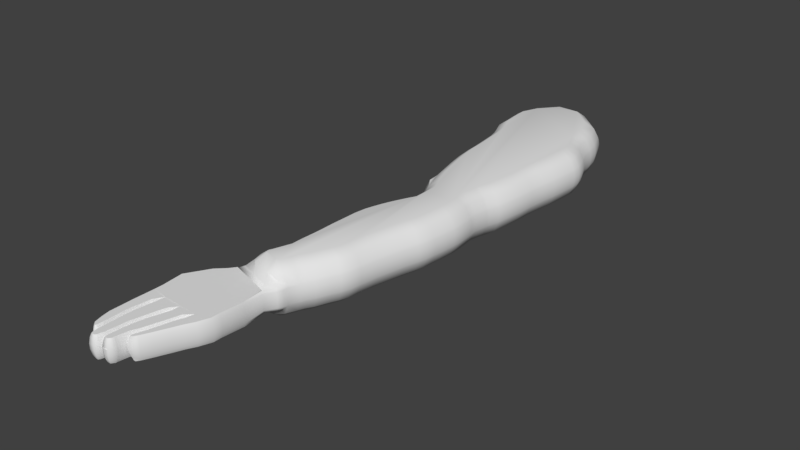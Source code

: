 # Source: PlayerArmRight.blend  (saved by Blender 2.78.0; exported with 4.5.12 LTS)
import bpy
from mathutils import Matrix  # noqa: F401  (used for matrix-valued properties, if any)

bpy.ops.wm.read_factory_settings(use_empty=True)
scene = bpy.context.scene
scene.name = 'Scene'

# ---- collections
col_collection_1 = bpy.data.collections.new('Collection 1'); scene.collection.children.link(col_collection_1)

# ---- world
world_world = bpy.data.worlds.new('World'); scene.world = world_world
world_world.color = (0.05088, 0.05088, 0.05088)
world_world.use_sun_shadow = False
world_world.sun_shadow_jitter_overblur = 0.0
world_world.cycles.sampling_method = 'MANUAL'

# ---- meshes
me_cube_003 = bpy.data.meshes.new('Cube.003')
me_cube_003.from_pydata([(-0.7359, -0.4354, -2.625), (-0.7359, -0.4354, 2.625), (-0.3814, -0.01, -2.625), (-0.3814, -0.01, 2.625), (0.5948, -0.4582, -2.625), (0.5948, -0.4582, 2.625), (0.1092, -0.01, -2.625), (0.1092, -0.01, 2.625), (-0.885, -0.8177, -2.625), (-0.885, -0.8177, 2.625), (0.7471, -0.8487, 2.625), (0.7471, -0.8487, -2.625), (-1.245, -0.75, -0.25), (-1.245, -0.75, 0.25), (1.095, -0.75, 0.25), (1.095, -0.75, -0.25), (-0.885, -0.9987, -2.625), (-0.885, -0.9987, 2.625), (0.7894, -1.08, 2.625), (0.7894, -1.08, -2.625), (-0.8464, -1.281, -2.625), (-0.8464, -1.281, 2.625), (0.8338, -1.405, 2.625), (0.8338, -1.405, -2.625), (-0.8464, -1.47, -2.625), (-0.8464, -1.47, 2.625), (0.9592, -1.688, 2.625), (0.9592, -1.688, -2.625), (-0.7514, -1.688, -2.625), (-0.7514, -1.688, 2.625), (1.062, -1.936, 2.625), (1.062, -1.936, -2.625), (-0.6656, -1.916, -2.625), (-0.6656, -1.916, 2.625), (1.095, -2.068, 2.625), (1.095, -2.068, -2.625), (-0.6048, -2.159, -2.625), (-0.6048, -2.159, 2.625), (1.095, -2.208, 2.625), (1.095, -2.208, -2.625), (-0.5211, -2.892, -2.625), (-0.5211, -2.892, 2.625), (1.037, -2.88, 2.625), (1.037, -2.88, -2.625), (-0.5012, -3.21, -2.625), (-0.5012, -3.21, 2.625), (0.9877, -3.197, 2.625), (0.9877, -3.197, -2.625), (-0.4542, -3.585, -2.625), (-0.4542, -3.585, 2.625), (0.9457, -3.618, 2.625), (0.9457, -3.618, -2.625), (-0.3882, -3.915, -2.625), (-0.3882, -3.915, 2.625), (0.9309, -3.962, 2.625), (0.9309, -3.962, -2.625), (-0.221, -4.604, -2.625), (-0.221, -4.604, 2.625), (0.847, -4.615, 2.625), (0.847, -4.615, -2.625), (-0.4003, -4.935, -1.875), (-0.4003, -4.935, 1.875), (0.7599, -4.887, 2.625), (0.7599, -4.887, -2.625), (-0.4003, -4.971, -1.875), (-0.4003, -4.971, 1.875), (0.7599, -4.983, 2.625), (0.7599, -4.983, -2.625), (-0.01214, -5.165, -2.625), (-0.01214, -5.165, 2.625), (0.7057, -5.309, 2.625), (0.7057, -5.309, -2.625), (0.1054, -5.441, -2.625), (0.1054, -5.441, 2.625), (0.7403, -5.553, 2.625), (0.7403, -5.553, -2.625), (0.1054, -5.715, -2.625), (0.1054, -5.715, 2.625), (0.7542, -5.739, 2.625), (0.7542, -5.739, -2.625), (0.1054, -6.04, -2.625), (0.1054, -6.04, 2.625), (0.7675, -5.952, 2.625), (0.7675, -5.952, -2.625), (0.001762, -6.247, -2.625), (0.001762, -6.247, 2.625), (0.7587, -6.065, 2.625), (0.7587, -6.065, -2.625), (-0.1207, -6.529, -2.625), (-0.1207, -6.529, 2.625), (0.7344, -6.357, 2.625), (0.7344, -6.357, -2.625), (-0.2036, -6.75, -2.625), (-0.2036, -6.75, 2.625), (0.7049, -6.593, 2.625), (0.7049, -6.593, -2.625), (-0.2685, -6.964, -2.625), (-0.2685, -6.964, 2.625), (0.6828, -6.796, 2.625), (0.6828, -6.796, -2.625), (-0.3108, -7.116, -2.625), (-0.3108, -7.116, 2.625), (0.6405, -6.95, 2.625), (0.6405, -6.95, -2.625), (-0.345, -7.374, -2.625), (-0.345, -7.374, 2.625), (0.5576, -7.261, 2.625), (0.5576, -7.261, -2.625), (-0.3643, -8.0, -2.625), (-0.3643, -8.0, 2.625), (0.4162, -7.932, 2.625), (0.4162, -7.932, -2.625), (-0.3643, -8.401, -2.625), (-0.3643, -8.401, 2.625), (0.3577, -8.346, 2.625), (0.3577, -8.346, -2.625), (-0.3747, -8.651, -2.625), (-0.3747, -8.651, 2.625), (0.3319, -8.549, 2.625), (0.3319, -8.549, -2.625), (-0.3843, -8.837, -2.625), (-0.3843, -8.837, 2.625), (0.2811, -8.69, 2.625), (0.2811, -8.69, -2.625), (-0.3843, -9.056, -2.625), (-0.3843, -9.056, 2.625), (0.2037, -8.854, 2.625), (0.2037, -8.854, -2.625), (-0.5077, -9.427, -2.625), (-0.5077, -9.427, 2.625), (0.09047, -9.137, 2.625), (0.09047, -9.137, -2.625), (-0.5414, -9.504, -2.625), (-0.5414, -9.504, 2.625), (0.0004689, -9.287, 2.625), (0.000469, -9.287, -2.625), (-0.7983, -9.607, -1.25), (-0.7983, -9.607, 1.25), (-0.05812, -9.434, 2.625), (-0.05812, -9.434, -2.625), (-0.8583, -9.807, -1.25), (-0.8583, -9.807, 1.25), (-0.1384, -9.617, 2.625), (-0.1384, -9.617, -2.625), (-0.8613, -9.822, -1.25), (-0.8613, -9.822, 1.25), (0.04654, -9.847, 1.25), (0.04654, -9.847, -1.25), (-1.076, -10.04, -1.1), (-1.076, -10.04, 1.1), (0.01067, -9.94, 1.25), (0.01067, -9.94, -1.25), (-1.274, -10.23, -1.1), (-1.274, -10.23, 1.1), (-0.07315, -10.07, 1.25), (-0.07315, -10.07, -1.25), (-1.563, -10.72, -1.1), (-1.563, -10.72, 1.1), (0.02153, -10.7, 1.1), (0.02153, -10.7, -1.1), (-1.516, -11.2, -1.1), (-1.516, -11.2, 1.1), (-0.02164, -11.2, 1.1), (-0.02164, -11.2, -1.1), (-1.516, -11.38, -1.1), (-1.516, -11.38, 1.1), (-0.02164, -11.38, 1.1), (-0.02164, -11.38, -1.1), (-1.192, -11.41, -0.9752), (-1.204, -11.47, 0.9752), (-0.7382, -11.47, 0.9752), (-0.7544, -11.46, -0.9752), (-0.3566, -11.46, -0.9752), (-0.4485, -11.53, 0.9751), (-0.1176, -11.64, 1.1), (-0.1176, -11.64, -1.1), (-0.3603, -11.67, -1.1), (-0.3592, -11.67, 1.1), (-0.2168, -11.83, 1.1), (-0.2168, -11.83, -1.1), (-0.4305, -11.87, -1.1), (-0.4305, -11.87, 1.1), (-0.3074, -12.04, 1.1), (-0.3074, -12.04, -1.1), (-0.4801, -12.07, -1.1), (-0.4801, -12.07, 1.1), (-0.437, -12.33, 1.1), (-0.437, -12.33, -1.1), (-0.5607, -12.37, -1.1), (-0.5607, -12.37, 1.1), (-0.5345, -12.53, 1.1), (-0.5345, -12.53, -1.1), (-0.6299, -12.57, -1.1), (-0.6299, -12.57, 1.1), (-0.5822, -12.6, 1.1), (-0.5822, -12.6, -1.1), (-0.6345, -12.6, -1.1), (-0.6345, -12.6, 1.1), (-0.4814, -11.64, 1.1), (-0.7207, -11.66, 1.1), (-0.7206, -11.66, -1.1), (-0.481, -11.64, -1.1), (-0.5317, -11.84, 1.1), (-0.7773, -11.87, 1.1), (-0.7773, -11.87, -1.1), (-0.5317, -11.84, -1.1), (-0.6065, -12.09, 1.1), (-0.8516, -12.12, 1.1), (-0.8516, -12.12, -1.1), (-0.6065, -12.09, -1.1), (-0.6759, -12.34, 1.1), (-0.8958, -12.36, 1.1), (-0.8958, -12.36, -1.1), (-0.6759, -12.34, -1.1), (-0.757, -12.54, 1.1), (-0.9155, -12.56, 1.1), (-0.9155, -12.56, -1.1), (-0.757, -12.54, -1.1), (-0.7985, -12.8, 1.1), (-0.9305, -12.81, 1.1), (-0.9305, -12.81, -1.1), (-0.7985, -12.8, -1.1), (-0.7985, -12.84, 1.1), (-0.9305, -12.85, 1.1), (-0.9305, -12.85, -1.1), (-0.7985, -12.84, -1.1), (-0.8494, -12.91, 1.1), (-0.9139, -12.91, 1.1), (-0.9164, -12.9, -1.1), (-0.8445, -12.9, -1.1), (-0.8599, -12.91, 1.1), (-0.9141, -12.91, 1.1), (-0.9211, -12.96, -0.25), (-0.8526, -12.96, -0.25), (-0.8435, -11.64, 1.1), (-1.169, -11.66, 1.1), (-1.17, -11.66, -1.1), (-0.8436, -11.64, -1.1), (-0.9039, -11.84, 1.1), (-1.199, -11.86, 1.1), (-1.199, -11.86, -1.1), (-0.9039, -11.84, -1.1), (-0.9542, -12.09, 1.1), (-1.224, -12.11, 1.1), (-1.224, -12.11, -1.1), (-0.9542, -12.09, -1.1), (-1.015, -12.35, 1.1), (-1.224, -12.35, 1.1), (-1.224, -12.35, -1.1), (-1.015, -12.35, -1.1), (-1.03, -12.55, 1.1), (-1.217, -12.55, 1.1), (-1.217, -12.55, -1.1), (-1.03, -12.55, -1.1), (-1.05, -12.8, 1.1), (-1.217, -12.8, 1.1), (-1.217, -12.8, -1.1), (-1.05, -12.8, -1.1), (-1.078, -12.93, 1.1), (-1.199, -12.94, 1.1), (-1.199, -12.94, -1.1), (-1.078, -12.93, -1.1), (-1.106, -12.97, 1.1), (-1.184, -12.97, 1.1), (-1.184, -12.97, -1.1), (-1.106, -12.97, -1.1), (-1.521, -11.66, -1.1), (-1.521, -11.66, 1.1), (-1.283, -11.64, 1.1), (-1.283, -11.64, -1.1), (-1.526, -11.85, -1.1), (-1.526, -11.85, 1.1), (-1.303, -11.85, 1.1), (-1.303, -11.85, -1.1), (-1.521, -12.1, -1.1), (-1.521, -12.1, 1.1), (-1.334, -12.1, 1.1), (-1.334, -12.1, -1.1), (-1.521, -12.35, -1.1), (-1.521, -12.35, 1.1), (-1.334, -12.35, 1.1), (-1.334, -12.35, -1.1), (-1.482, -12.54, -1.1), (-1.482, -12.54, 1.1), (-1.329, -12.55, 1.1), (-1.329, -12.55, -1.1), (-1.428, -12.72, -1.1), (-1.428, -12.72, 1.1), (-1.329, -12.75, 1.1), (-1.329, -12.75, -1.1), (-1.354, -12.78, -1.1), (-1.354, -12.78, 1.1), (-1.34, -12.78, 1.1), (-1.34, -12.78, -1.1), (-0.55, 0.35, -0.25), (-1.05, -0.25, -0.25), (-1.05, -0.25, 0.25), (-0.55, 0.35, 0.25), (0.25, 0.35, -0.25), (0.25, 0.35, 0.25), (0.9, -0.25, -0.25), (0.9, -0.25, 0.25), (-1.245, -0.75, 0.25), (1.095, -0.75, 0.25), (1.095, -0.75, -0.25), (-1.245, -0.75, -0.25), (-1.245, -1.023, 0.25), (1.145, -1.023, 0.25), (1.145, -1.023, -0.25), (-1.245, -1.023, -0.25), (1.184, -1.305, -0.25), (-1.206, -1.305, -0.25), (-1.206, -1.305, 0.25), (1.184, -1.305, 0.25), (-1.206, -1.546, 0.25), (1.29, -1.546, 0.25), (1.29, -1.546, -0.25), (-1.206, -1.546, -0.25), (1.405, -1.823, -0.25), (-1.085, -1.823, -0.25), (-1.085, -1.823, 0.25), (1.405, -1.823, 0.25), (-1.01, -2.023, -0.25), (-1.01, -2.023, 0.25), (1.455, -2.023, 0.25), (1.455, -2.023, -0.25), (-0.9598, -2.223, 0.25), (1.455, -2.223, 0.25), (1.455, -2.223, -0.25), (-0.9598, -2.223, -0.25), (1.395, -2.923, -0.25), (-0.8798, -2.923, -0.25), (-0.8798, -2.923, 0.25), (1.395, -2.923, 0.25), (-0.8598, -3.243, 0.25), (1.345, -3.243, 0.25), (1.345, -3.243, -0.25), (-0.8598, -3.243, -0.25), (1.305, -3.643, 0.25), (1.305, -3.643, -0.25), (-0.8098, -3.643, -0.25), (-0.8098, -3.643, 0.25), (1.29, -3.993, -0.25), (-0.7398, -3.993, -0.25), (-0.7398, -3.993, 0.25), (1.29, -3.993, 0.25), (-0.5698, -4.693, 0.25), (1.2, -4.693, 0.25), (1.2, -4.693, -0.25), (-0.5698, -4.693, -0.25), (1.12, -4.943, -0.25), (-0.5403, -4.943, -0.25), (-0.5403, -4.943, 0.25), (1.12, -4.943, 0.25), (1.12, -5.013, -0.25), (-0.5403, -5.013, -0.25), (-0.5403, -5.013, 0.25), (1.12, -5.013, 0.25), (-0.3403, -5.313, 0.25), (1.07, -5.313, 0.25), (1.07, -5.313, -0.25), (-0.3403, -5.313, -0.25), (1.098, -5.515, -0.25), (-0.2546, -5.515, -0.25), (-0.2546, -5.515, 0.25), (1.098, -5.515, 0.25), (-0.2546, -5.715, -0.25), (-0.2546, -5.715, 0.25), (1.113, -5.715, 0.25), (1.113, -5.715, -0.25), (-0.2546, -5.955, 0.25), (1.128, -5.955, 0.25), (1.128, -5.955, -0.25), (-0.2546, -5.955, -0.25), (1.118, -6.094, -0.25), (-0.3246, -6.094, -0.25), (-0.3246, -6.094, 0.25), (1.118, -6.094, 0.25), (-0.4546, -6.394, 0.25), (1.093, -6.394, 0.25), (1.093, -6.394, -0.25), (-0.4546, -6.394, -0.25), (1.063, -6.634, 0.25), (1.063, -6.634, -0.25), (-0.5447, -6.634, -0.25), (-0.5447, -6.634, 0.25), (1.038, -6.864, -0.25), (-0.6143, -6.864, -0.25), (-0.6143, -6.864, 0.25), (1.038, -6.864, 0.25), (-0.6643, -7.044, 0.25), (0.9879, -7.044, 0.25), (0.9879, -7.044, -0.25), (-0.6643, -7.044, -0.25), (0.9079, -7.344, -0.25), (-0.7043, -7.344, -0.25), (-0.7043, -7.344, 0.25), (0.9079, -7.344, 0.25), (0.7709, -7.994, -0.25), (-0.7243, -7.994, -0.25), (-0.7243, -7.994, 0.25), (0.7709, -7.994, 0.25), (-0.7243, -8.394, 0.25), (0.7145, -8.394, 0.25), (0.7145, -8.394, -0.25), (-0.7243, -8.394, -0.25), (0.684, -8.634, -0.25), (-0.7343, -8.634, -0.25), (-0.7343, -8.634, 0.25), (0.684, -8.634, 0.25), (-0.7443, -8.828, -0.25), (-0.7443, -8.828, 0.25), (0.614, -8.828, 0.25), (0.614, -8.828, -0.25), (-0.7443, -8.998, 0.25), (0.534, -8.998, 0.25), (0.534, -8.998, -0.25), (-0.7443, -8.998, -0.25), (0.414, -9.298, -0.25), (-0.8443, -9.298, -0.25), (-0.8443, -9.298, 0.25), (0.414, -9.298, 0.25), (-0.9093, -9.448, 0.25), (0.324, -9.448, 0.25), (0.324, -9.448, -0.25), (-0.9093, -9.448, -0.25), (0.274, -9.573, 0.25), (0.274, -9.573, -0.25), (-0.9343, -9.573, -0.25), (-0.9343, -9.573, 0.25), (0.1865, -9.773, -0.25), (-0.9943, -9.773, -0.25), (-0.9943, -9.773, 0.25), (0.1865, -9.773, 0.25), (-1.014, -9.873, 0.25), (0.1865, -9.873, 0.25), (0.1865, -9.873, -0.25), (-1.014, -9.873, -0.25), (0.1365, -10.0, -0.25), (-1.114, -10.0, -0.25), (-1.114, -10.0, 0.25), (0.1365, -10.0, 0.25), (0.0119, -10.2, -0.25), (-1.314, -10.2, -0.25), (-1.314, -10.2, 0.25), (0.0119, -10.2, 0.25), (-1.614, -10.7, 0.25), (0.0719, -10.7, 0.25), (0.0719, -10.7, -0.25), (-1.614, -10.7, -0.25), (0.02846, -11.2, -0.25), (-1.566, -11.2, -0.25), (-1.566, -11.2, 0.25), (0.02846, -11.2, 0.25), (-1.566, -11.38, -0.25), (-1.566, -11.38, 0.25), (0.02846, -11.38, 0.25), (0.02846, -11.38, -0.25), (-0.3334, -11.63, -0.25), (-0.4084, -11.65, -0.25), (-0.4084, -11.65, 0.25), (-0.3334, -11.63, 0.25), (-0.07154, -11.65, 0.25), (-0.07154, -11.65, -0.25), (-0.4784, -11.85, 0.25), (-0.1715, -11.85, 0.25), (-0.1715, -11.85, -0.25), (-0.4784, -11.85, -0.25), (-0.5284, -12.05, 0.25), (-0.2615, -12.05, 0.25), (-0.2615, -12.05, -0.25), (-0.5284, -12.05, -0.25), (-0.6084, -12.35, -0.25), (-0.6084, -12.35, 0.25), (-0.3915, -12.35, -0.25), (-0.3915, -12.35, 0.25), (-0.6784, -12.55, 0.25), (-0.4915, -12.55, 0.25), (-0.4915, -12.55, -0.25), (-0.6784, -12.55, -0.25), (-0.6934, -12.64, -0.25), (-0.5565, -12.64, -0.25), (-0.5565, -12.64, 0.25), (-0.6934, -12.64, 0.25), (-0.4334, -11.65, 0.25), (-0.4334, -11.65, -0.25), (-0.7702, -11.65, -0.25), (-0.7452, -11.63, -0.25), (-0.7702, -11.65, 0.25), (-0.7452, -11.63, 0.25), (-0.4834, -11.85, -0.25), (-0.8252, -11.85, -0.25), (-0.8252, -11.85, 0.25), (-0.4834, -11.85, 0.25), (-0.5584, -12.1, 0.25), (-0.5584, -12.1, -0.25), (-0.9002, -12.1, -0.25), (-0.9002, -12.1, 0.25), (-0.9452, -12.35, -0.25), (-0.9452, -12.35, 0.25), (-0.6284, -12.35, -0.25), (-0.6284, -12.35, 0.25), (-0.7084, -12.55, -0.25), (-0.9652, -12.55, -0.25), (-0.9652, -12.55, 0.25), (-0.7084, -12.55, 0.25), (-0.7484, -12.8, 0.25), (-0.7484, -12.8, -0.25), (-0.9804, -12.8, -0.25), (-0.9804, -12.8, 0.25), (-0.7484, -12.85, -0.25), (-0.9804, -12.85, -0.25), (-0.9804, -12.85, 0.25), (-0.7484, -12.85, 0.25), (-0.9554, -12.95, -0.25), (-0.8184, -12.95, -0.25), (-0.9554, -12.95, 0.25), (-0.8184, -12.95, 0.25), (-0.8526, -12.96, 0.25), (-0.9211, -12.96, 0.25), (-0.7952, -11.65, -0.25), (-1.219, -11.65, -0.25), (-1.169, -11.63, -0.25), (-1.219, -11.65, 0.25), (-1.169, -11.63, 0.25), (-0.7952, -11.65, 0.25), (-1.249, -11.85, 0.25), (-0.8552, -11.85, 0.25), (-0.8552, -11.85, -0.25), (-1.249, -11.85, -0.25), (-0.9052, -12.1, 0.25), (-0.9052, -12.1, -0.25), (-1.274, -12.1, -0.25), (-1.274, -12.1, 0.25), (-0.9652, -12.35, -0.25), (-1.274, -12.35, -0.25), (-1.274, -12.35, 0.25), (-0.9652, -12.35, 0.25), (-0.9802, -12.55, 0.25), (-0.9802, -12.55, -0.25), (-1.267, -12.55, -0.25), (-1.267, -12.55, 0.25), (-1.267, -12.8, -0.25), (-1.267, -12.8, 0.25), (-1.0, -12.8, -0.25), (-1.0, -12.8, 0.25), (-1.031, -12.95, -0.25), (-1.247, -12.95, -0.25), (-1.247, -12.95, 0.25), (-1.031, -12.95, 0.25), (-1.081, -13.02, 0.25), (-1.217, -13.02, 0.25), (-1.217, -13.02, -0.25), (-1.081, -13.02, -0.25), (-1.571, -11.65, 0.25), (-1.233, -11.65, 0.25), (-1.233, -11.65, -0.25), (-1.571, -11.65, -0.25), (-1.253, -11.85, -0.25), (-1.576, -11.85, -0.25), (-1.576, -11.85, 0.25), (-1.253, -11.85, 0.25), (-1.283, -12.1, 0.25), (-1.283, -12.1, -0.25), (-1.571, -12.1, 0.25), (-1.571, -12.1, -0.25), (-1.283, -12.35, -0.25), (-1.571, -12.35, -0.25), (-1.571, -12.35, 0.25), (-1.283, -12.35, 0.25), (-1.531, -12.55, -0.25), (-1.531, -12.55, 0.25), (-1.278, -12.55, 0.25), (-1.278, -12.55, -0.25), (-1.278, -12.75, 0.25), (-1.278, -12.75, -0.25), (-1.471, -12.75, 0.25), (-1.471, -12.75, -0.25), (-1.303, -12.83, 0.25), (-1.371, -12.83, 0.25), (-1.371, -12.83, -0.25), (-1.303, -12.83, -0.25), (-0.5406, 0.33, -0.75), (-1.033, -0.2603, -0.75), (-1.033, -0.2603, 0.75), (-0.5406, 0.33, 0.75), (0.2422, 0.33, -0.75), (0.2422, 0.33, 0.75), (0.883, -0.2616, -0.75), (0.883, -0.2616, 0.75), (-1.225, -0.7538, 0.75), (1.076, -0.7555, 0.75), (1.076, -0.7555, -0.75), (-1.225, -0.7538, -0.75), (-1.225, -1.022, 0.75), (1.125, -1.026, 0.75), (1.125, -1.026, -0.75), (-1.225, -1.022, -0.75), (1.164, -1.311, -0.75), (-1.186, -1.304, -0.75), (-1.186, -1.304, 0.75), (1.164, -1.311, 0.75), (-1.186, -1.542, 0.75), (1.272, -1.554, 0.75), (1.272, -1.554, -0.75), (-1.186, -1.542, -0.75), (1.386, -1.829, -0.75), (-1.066, -1.816, -0.75), (-1.066, -1.816, 0.75), (1.386, -1.829, 0.75), (-0.9907, -2.017, -0.75), (-0.9907, -2.017, 0.75), (1.435, -2.026, 0.75), (1.435, -2.026, -0.75), (-0.9401, -2.22, 0.75), (1.435, -2.222, 0.75), (1.435, -2.222, -0.75), (-0.9401, -2.22, -0.75), (1.375, -2.921, -0.75), (-0.8599, -2.921, -0.75), (-0.8599, -2.921, 0.75), (1.375, -2.921, 0.75), (-0.8399, -3.241, 0.75), (1.325, -3.241, 0.75), (1.325, -3.241, -0.75), (-0.8399, -3.241, -0.75), (1.285, -3.642, 0.75), (1.285, -3.642, -0.75), (-0.79, -3.64, -0.75), (-0.79, -3.64, 0.75), (1.27, -3.991, -0.75), (-0.7203, -3.989, -0.75), (-0.7203, -3.989, 0.75), (1.27, -3.991, 0.75), (-0.5501, -4.69, 0.75), (1.18, -4.689, 0.75), (1.18, -4.689, -0.75), (-0.5501, -4.69, -0.75), (1.1, -4.94, -0.75), (-0.5203, -4.942, -0.75), (-0.5203, -4.942, 0.75), (1.1, -4.94, 0.75), (1.1, -5.012, -0.75), (-0.5203, -5.007, -0.75), (-0.5203, -5.007, 0.75), (1.1, -5.012, 0.75), (-0.3226, -5.304, 0.75), (1.05, -5.313, 0.75), (1.05, -5.313, -0.75), (-0.3226, -5.304, -0.75), (1.078, -5.517, -0.75), (-0.2346, -5.511, -0.75), (-0.2346, -5.511, 0.75), (1.078, -5.517, 0.75), (-0.2346, -5.715, -0.75), (-0.2346, -5.715, 0.75), (1.093, -5.716, 0.75), (1.093, -5.716, -0.75), (-0.2346, -5.959, 0.75), (1.108, -5.954, 0.75), (1.108, -5.954, -0.75), (-0.2346, -5.959, -0.75), (1.098, -6.093, -0.75), (-0.3065, -6.103, -0.75), (-0.3065, -6.103, 0.75), (1.098, -6.093, 0.75), (-0.436, -6.402, 0.75), (1.073, -6.392, 0.75), (1.073, -6.392, -0.75), (-0.436, -6.402, -0.75), (1.043, -6.632, 0.75), (1.043, -6.632, -0.75), (-0.5258, -6.641, -0.75), (-0.5258, -6.641, 0.75), (1.018, -6.86, -0.75), (-0.5951, -6.87, -0.75), (-0.5951, -6.87, 0.75), (1.018, -6.86, 0.75), (-0.6447, -7.048, 0.75), (0.9686, -7.039, 0.75), (0.9686, -7.039, -0.75), (-0.6447, -7.048, -0.75), (0.8885, -7.34, -0.75), (-0.6843, -7.346, -0.75), (-0.6843, -7.346, 0.75), (0.8885, -7.34, 0.75), (0.7512, -7.991, -0.75), (-0.7043, -7.994, -0.75), (-0.7043, -7.994, 0.75), (0.7512, -7.991, 0.75), (-0.7043, -8.394, 0.75), (0.6947, -8.391, 0.75), (0.6947, -8.391, -0.75), (-0.7043, -8.394, -0.75), (0.6644, -8.629, -0.75), (-0.7143, -8.635, -0.75), (-0.7143, -8.635, 0.75), (0.6644, -8.629, 0.75), (-0.7243, -8.828, -0.75), (-0.7243, -8.828, 0.75), (0.5955, -8.82, 0.75), (0.5955, -8.82, -0.75), (-0.7243, -9.001, 0.75), (0.5157, -8.99, 0.75), (0.5157, -8.99, -0.75), (-0.7243, -9.001, -0.75), (0.396, -9.289, -0.75), (-0.8256, -9.305, -0.75), (-0.8256, -9.305, 0.75), (0.396, -9.289, 0.75), (-0.8901, -9.454, 0.75), (0.306, -9.439, 0.75), (0.306, -9.439, -0.75), (-0.8901, -9.454, -0.75), (0.2556, -9.565, 0.75), (0.2556, -9.565, -0.75), (-0.9149, -9.578, -0.75), (-0.9149, -9.578, 0.75), (0.1665, -9.769, -0.75), (-0.9749, -9.778, -0.75), (-0.9749, -9.778, 0.75), (0.1665, -9.769, 0.75), (-0.9953, -9.881, 0.75), (0.1665, -9.869, 0.75), (0.1665, -9.869, -0.75), (-0.9953, -9.881, -0.75), (0.1186, -9.994, -0.75), (-1.099, -10.02, -0.75), (-1.099, -10.02, 0.75), (0.1186, -9.994, 0.75), (-0.008798, -10.2, -0.75), (-1.298, -10.22, -0.75), (-1.298, -10.22, 0.75), (-0.008798, -10.2, 0.75), (-1.593, -10.71, 0.75), (0.05179, -10.7, 0.75), (0.05179, -10.7, -0.75), (-1.593, -10.71, -0.75), (0.008463, -11.2, -0.75), (-1.546, -11.2, -0.75), (-1.546, -11.2, 0.75), (0.008463, -11.2, 0.75), (-1.546, -11.38, -0.75), (-1.546, -11.38, 0.75), (0.008463, -11.38, 0.75), (0.008463, -11.38, -0.75), (-0.3671, -11.5, -0.875), (-0.3893, -11.66, -0.75), (-0.3893, -11.66, 0.75), (-0.4449, -11.55, 0.875), (-0.08992, -11.65, 0.75), (-0.08992, -11.65, -0.75), (-0.4592, -11.86, 0.75), (-0.1896, -11.85, 0.75), (-0.1896, -11.85, -0.75), (-0.4592, -11.86, -0.75), (-0.509, -12.06, 0.75), (-0.2798, -12.05, 0.75), (-0.2798, -12.05, -0.75), (-0.509, -12.06, -0.75), (-0.5893, -12.36, -0.75), (-0.5893, -12.36, 0.75), (-0.4097, -12.35, -0.75), (-0.4097, -12.35, 0.75), (-0.6589, -12.56, 0.75), (-0.5087, -12.54, 0.75), (-0.5087, -12.54, -0.75), (-0.6589, -12.56, -0.75), (-0.6698, -12.62, -0.75), (-0.5668, -12.62, -0.75), (-0.5668, -12.62, 0.75), (-0.6698, -12.62, 0.75), (-0.4525, -11.65, 0.75), (-0.4525, -11.65, -0.75), (-0.7505, -11.66, -0.75), (-0.759, -11.49, -0.875), (-0.7505, -11.66, 0.75), (-0.7453, -11.5, 0.875), (-0.5027, -11.85, -0.75), (-0.806, -11.86, -0.75), (-0.806, -11.86, 0.75), (-0.5027, -11.85, 0.75), (-0.5776, -12.1, 0.75), (-0.5776, -12.1, -0.75), (-0.8807, -12.11, -0.75), (-0.8807, -12.11, 0.75), (-0.9254, -12.36, -0.75), (-0.9254, -12.36, 0.75), (-0.6474, -12.35, -0.75), (-0.6474, -12.35, 0.75), (-0.7278, -12.55, -0.75), (-0.9453, -12.56, -0.75), (-0.9453, -12.56, 0.75), (-0.7278, -12.55, 0.75), (-0.7684, -12.8, 0.75), (-0.7684, -12.8, -0.75), (-0.9604, -12.8, -0.75), (-0.9604, -12.8, 0.75), (-0.7684, -12.85, -0.75), (-0.9604, -12.85, -0.75), (-0.9604, -12.85, 0.75), (-0.7684, -12.85, 0.75), (-0.9398, -12.93, -0.75), (-0.8288, -12.93, -0.75), (-0.9388, -12.94, 0.75), (-0.8307, -12.94, 0.75), (-0.8555, -12.94, 0.75), (-0.9183, -12.94, 0.75), (-0.8147, -11.65, -0.75), (-1.199, -11.66, -0.75), (-1.198, -11.46, -0.875), (-1.199, -11.66, 0.75), (-1.208, -11.51, 0.875), (-0.8147, -11.65, 0.75), (-1.229, -11.86, 0.75), (-0.8747, -11.85, 0.75), (-0.8747, -11.85, -0.75), (-1.229, -11.86, -0.75), (-0.9248, -12.1, 0.75), (-0.9248, -12.1, -0.75), (-1.254, -12.1, -0.75), (-1.254, -12.1, 0.75), (-0.9851, -12.35, -0.75), (-1.254, -12.35, -0.75), (-1.254, -12.35, 0.75), (-0.9851, -12.35, 0.75), (-1.0, -12.55, 0.75), (-1.0, -12.55, -0.75), (-1.247, -12.55, -0.75), (-1.247, -12.55, 0.75), (-1.247, -12.8, -0.75), (-1.247, -12.8, 0.75), (-1.02, -12.8, -0.75), (-1.02, -12.8, 0.75), (-1.049, -12.95, -0.75), (-1.228, -12.95, -0.75), (-1.228, -12.95, 0.75), (-1.049, -12.95, 0.75), (-1.091, -13.0, 0.75), (-1.204, -13.0, 0.75), (-1.204, -13.0, -0.75), (-1.091, -13.0, -0.75), (-1.551, -11.65, 0.75), (-1.253, -11.65, 0.75), (-1.253, -11.65, -0.75), (-1.551, -11.65, -0.75), (-1.273, -11.85, -0.75), (-1.556, -11.85, -0.75), (-1.556, -11.85, 0.75), (-1.273, -11.85, 0.75), (-1.303, -12.1, 0.75), (-1.303, -12.1, -0.75), (-1.551, -12.1, 0.75), (-1.551, -12.1, -0.75), (-1.303, -12.35, -0.75), (-1.551, -12.35, -0.75), (-1.551, -12.35, 0.75), (-1.303, -12.35, 0.75), (-1.511, -12.55, -0.75), (-1.511, -12.55, 0.75), (-1.298, -12.55, 0.75), (-1.298, -12.55, -0.75), (-1.298, -12.75, 0.75), (-1.298, -12.75, -0.75), (-1.454, -12.74, 0.75), (-1.454, -12.74, -0.75), (-1.318, -12.81, 0.75), (-1.364, -12.81, 0.75), (-1.364, -12.81, -0.75), (-1.318, -12.81, -0.75), (-0.5313, 0.31, -1.0), (-1.015, -0.2706, -1.0), (-1.015, -0.2706, 1.0), (-0.5313, 0.31, 1.0), (0.2344, 0.31, -1.0), (0.2344, 0.31, 1.0), (0.8661, -0.2731, -1.0), (0.8661, -0.2731, 1.0), (-1.205, -0.7575, 1.0), (1.056, -0.761, 1.0), (1.056, -0.761, -1.0), (-1.205, -0.7575, -1.0), (-1.205, -1.02, 1.0), (1.105, -1.03, 1.0), (1.105, -1.03, -1.0), (-1.205, -1.02, -1.0), (1.145, -1.316, -1.0), (-1.166, -1.303, -1.0), (-1.166, -1.303, 1.0), (1.145, -1.316, 1.0), (-1.166, -1.537, 1.0), (1.253, -1.562, 1.0), (1.253, -1.562, -1.0), (-1.166, -1.537, -1.0), (1.367, -1.836, -1.0), (-1.048, -1.808, -1.0), (-1.048, -1.808, 1.0), (1.367, -1.836, 1.0), (-0.9716, -2.011, -1.0), (-0.9716, -2.011, 1.0), (1.415, -2.028, 1.0), (1.415, -2.028, -1.0), (-0.9204, -2.216, 1.0), (1.415, -2.221, 1.0), (1.415, -2.221, -1.0), (-0.9204, -2.216, -1.0), (1.355, -2.918, -1.0), (-0.8399, -2.92, -1.0), (-0.8399, -2.92, 1.0), (1.355, -2.918, 1.0), (-0.82, -3.239, 1.0), (1.305, -3.238, 1.0), (1.305, -3.238, -1.0), (-0.82, -3.239, -1.0), (1.265, -3.64, 1.0), (1.265, -3.64, -1.0), (-0.7703, -3.637, -1.0), (-0.7703, -3.637, 1.0), (1.25, -3.99, -1.0), (-0.7007, -3.985, -1.0), (-0.7007, -3.985, 1.0), (1.25, -3.99, 1.0), (-0.5304, -4.686, 1.0), (1.161, -4.684, 1.0), (1.161, -4.684, -1.0), (-0.5304, -4.686, -1.0), (1.08, -4.937, -1.0), (-0.5003, -4.941, -1.0), (-0.5003, -4.941, 1.0), (1.08, -4.937, 1.0), (1.08, -5.01, -1.0), (-0.5003, -5.001, -1.0), (-0.5003, -5.001, 1.0), (1.08, -5.01, 1.0), (-0.3049, -5.294, 1.0), (1.029, -5.313, 1.0), (1.029, -5.313, -1.0), (-0.3049, -5.294, -1.0), (1.059, -5.519, -1.0), (-0.2146, -5.506, -1.0), (-0.2146, -5.506, 1.0), (1.059, -5.519, 1.0), (-0.2146, -5.715, -1.0), (-0.2146, -5.715, 1.0), (1.073, -5.717, 1.0), (1.073, -5.717, -1.0), (-0.2146, -5.964, 1.0), (1.088, -5.954, 1.0), (1.088, -5.954, -1.0), (-0.2146, -5.964, -1.0), (1.078, -6.091, -1.0), (-0.2883, -6.111, -1.0), (-0.2883, -6.111, 1.0), (1.078, -6.091, 1.0), (-0.4175, -6.409, 1.0), (1.053, -6.39, 1.0), (1.053, -6.39, -1.0), (-0.4175, -6.409, -1.0), (1.023, -6.63, 1.0), (1.023, -6.63, -1.0), (-0.5068, -6.647, -1.0), (-0.5068, -6.647, 1.0), (0.9981, -6.857, -1.0), (-0.5759, -6.875, -1.0), (-0.5759, -6.875, 1.0), (0.9981, -6.857, 1.0), (-0.625, -7.052, 1.0), (0.9493, -7.034, 1.0), (0.9493, -7.034, -1.0), (-0.625, -7.052, -1.0), (0.869, -7.335, -1.0), (-0.6644, -7.347, -1.0), (-0.6644, -7.347, 1.0), (0.869, -7.335, 1.0), (0.7315, -7.987, -1.0), (-0.6843, -7.995, -1.0), (-0.6843, -7.995, 1.0), (0.7315, -7.987, 1.0), (-0.6843, -8.395, 1.0), (0.6748, -8.388, 1.0), (0.6748, -8.388, -1.0), (-0.6843, -8.395, -1.0), (0.6449, -8.624, -1.0), (-0.6943, -8.636, -1.0), (-0.6943, -8.636, 1.0), (0.6449, -8.624, 1.0), (-0.7043, -8.829, -1.0), (-0.7043, -8.829, 1.0), (0.577, -8.813, 1.0), (0.577, -8.813, -1.0), (-0.7043, -9.004, 1.0), (0.4973, -8.982, 1.0), (0.4973, -8.982, -1.0), (-0.7043, -9.004, -1.0), (0.3781, -9.28, -1.0), (-0.8069, -9.312, -1.0), (-0.8069, -9.312, 1.0), (0.3781, -9.28, 1.0), (-0.8709, -9.46, 1.0), (0.2881, -9.43, 1.0), (0.2881, -9.43, -1.0), (-0.8709, -9.46, -1.0), (0.2371, -9.557, 1.0), (0.2371, -9.557, -1.0), (-0.8954, -9.583, -1.0), (-0.8954, -9.583, 1.0), (0.1465, -9.764, -1.0), (-0.9554, -9.782, -1.0), (-0.9554, -9.782, 1.0), (0.1465, -9.764, 1.0), (-0.9731, -9.902, 1.1), (0.1465, -9.865, 1.0), (0.1465, -9.865, -1.0), (-0.9731, -9.902, -1.1), (0.1006, -9.985, -1.0), (0.1006, -9.985, 1.0), (-0.03876, -10.2, -1.1), (-0.03876, -10.2, 1.1), (-0.4672, -9.948, -1.25), (-0.201, -9.671, -2.625), (-0.5159, -9.582, -2.625), (-0.1902, -9.669, -2.625), (-0.5198, -9.578, -2.625), (-0.4672, -9.948, 1.25), (-0.201, -9.671, 2.625), (-0.5159, -9.582, 2.625), (-0.5198, -9.578, 2.625), (-0.1902, -9.669, 2.625), (-0.4844, 0.21, -1.875), (-0.9279, -0.3221, -1.875), (-0.9279, -0.3221, 1.875), (-0.4844, 0.21, 1.875), (0.1953, 0.21, -1.875), (0.1953, 0.21, 1.875), (0.7813, -0.331, -1.875), (0.7813, -0.331, 1.875), (-1.105, -0.7763, 1.875), (0.9597, -0.7884, 1.875), (0.9597, -0.7884, -1.875), (-1.105, -0.7763, -1.875), (-1.105, -1.014, 1.875), (1.007, -1.045, 1.875), (1.007, -1.045, -1.875), (-1.105, -1.014, -1.875), (1.048, -1.344, -1.875), (-1.066, -1.296, -1.875), (-1.066, -1.296, 1.875), (1.048, -1.344, 1.875), (-1.066, -1.517, 1.875), (1.161, -1.601, 1.875), (1.161, -1.601, -1.875), (-1.066, -1.517, -1.875), (1.272, -1.867, -1.875), (-0.9553, -1.77, -1.875), (-0.9553, -1.77, 1.875), (1.272, -1.867, 1.875), (-0.8759, -1.981, -1.875), (-0.8759, -1.981, 1.875), (1.315, -2.04, 1.875), (1.315, -2.04, -1.875), (-0.8218, -2.198, 1.875), (1.315, -2.217, 1.875), (1.315, -2.217, -1.875), (-0.8218, -2.198, -1.875), (1.256, -2.906, -1.875), (-0.7403, -2.911, -1.875), (-0.7403, -2.911, 1.875), (1.256, -2.906, 1.875), (-0.7203, -3.23, 1.875), (1.206, -3.225, 1.875), (1.206, -3.225, -1.875), (-0.7203, -3.23, -1.875), (1.165, -3.633, 1.875), (1.165, -3.633, -1.875), (-0.6715, -3.621, -1.875), (-0.6715, -3.621, 1.875), (1.15, -3.981, -1.875), (-0.6031, -3.963, -1.875), (-0.6031, -3.963, 1.875), (1.15, -3.981, 1.875), (-0.4318, -4.668, 1.875), (1.063, -4.663, 1.875), (1.063, -4.663, -1.875), (-0.4318, -4.668, -1.875), (0.9799, -4.921, -1.875), (0.9799, -4.921, 1.875), (0.9799, -5.002, -1.875), (0.9799, -5.002, 1.875), (0.9283, -5.311, 1.875), (0.9283, -5.311, -1.875), (0.9591, -5.53, -1.875), (-0.1146, -5.486, -1.875), (-0.2166, -5.246, -1.875), (-0.1146, -5.486, 1.875), (-0.2166, -5.246, 1.875), (0.9591, -5.53, 1.875), (-0.1146, -5.715, -1.875), (-0.1146, -5.715, 1.875), (0.9737, -5.724, 1.875), (0.9737, -5.724, -1.875), (-0.1146, -5.988, 1.875), (0.988, -5.954, 1.875), (0.988, -5.954, -1.875), (-0.1146, -5.988, -1.875), (0.978, -6.083, -1.875), (-0.1977, -6.154, -1.875), (-0.1977, -6.154, 1.875), (0.978, -6.083, 1.875), (-0.3248, -6.447, 1.875), (0.9532, -6.38, 1.875), (0.9532, -6.38, -1.875), (-0.3248, -6.447, -1.875), (0.9235, -6.618, 1.875), (0.9235, -6.618, -1.875), (-0.4121, -6.679, -1.875), (-0.4121, -6.679, 1.875), (0.8996, -6.838, -1.875), (-0.4798, -6.903, -1.875), (-0.4798, -6.903, 1.875), (0.8996, -6.838, 1.875), (-0.5268, -7.072, 1.875), (0.8528, -7.008, 1.875), (0.8528, -7.008, -1.875), (-0.5268, -7.072, -1.875), (0.7717, -7.312, -1.875), (-0.5646, -7.356, -1.875), (-0.5646, -7.356, 1.875), (0.7717, -7.312, 1.875), (0.633, -7.97, -1.875), (-0.5843, -7.996, -1.875), (-0.5843, -7.996, 1.875), (0.633, -7.97, 1.875), (-0.5843, -8.397, 1.875), (0.5757, -8.375, 1.875), (0.5757, -8.375, -1.875), (-0.5843, -8.397, -1.875), (0.5471, -8.601, -1.875), (-0.5944, -8.64, -1.875), (-0.5944, -8.64, 1.875), (0.5471, -8.601, 1.875), (-0.6043, -8.831, -1.875), (-0.6043, -8.831, 1.875), (0.4845, -8.774, 1.875), (0.4845, -8.774, -1.875), (-0.6043, -9.021, 1.875), (0.4056, -8.942, 1.875), (0.4056, -8.942, -1.875), (-0.6043, -9.021, -1.875), (0.2882, -9.235, -1.875), (-0.7134, -9.348, -1.875), (-0.7134, -9.348, 1.875), (0.2882, -9.235, 1.875), (-0.7749, -9.49, 1.875), (0.1982, -9.385, 1.875), (0.1982, -9.385, -1.875), (-0.7749, -9.49, -1.875), (0.1448, -9.519, 1.875), (0.1448, -9.519, -1.875), (0.04654, -9.744, -1.875), (0.04654, -9.744, 1.875), (-0.08189, -9.872, -1.875), (-0.2103, -9.898, -1.875), (-0.7155, -9.692, -1.875), (-0.6328, -9.777, -1.875), (-0.7155, -9.692, 1.875), (-0.6328, -9.777, 1.875), (-0.2103, -9.898, 1.875), (-0.08189, -9.872, 1.875), (-1.084, -10.03, -1.0), (-0.9766, -9.89, -1.0), (-1.084, -10.03, 1.0), (-0.9766, -9.89, 1.0), (-1.282, -10.23, -1.0), (-1.282, -10.23, 1.0), (-1.573, -10.71, 1.0), (0.03169, -10.7, 1.0), (-0.02949, -10.19, 1.0), (0.03169, -10.7, -1.0), (-0.02949, -10.19, -1.0), (-1.573, -10.71, -1.0), (-0.01154, -11.2, -1.0), (-1.526, -11.2, -1.0), (-1.526, -11.2, 1.0), (-0.01154, -11.2, 1.0), (-1.526, -11.38, -1.0), (-1.526, -11.38, 1.0), (-0.01154, -11.38, 1.0), (-0.01154, -11.38, -1.0), (-0.3671, -11.5, -0.875), (-0.3702, -11.67, -1.0), (-0.3702, -11.67, 1.0), (-0.4449, -11.55, 0.875), (-0.1083, -11.64, 1.0), (-0.1083, -11.64, -1.0), (-0.44, -11.87, 1.0), (-0.2077, -11.84, 1.0), (-0.2077, -11.84, -1.0), (-0.44, -11.87, -1.0), (-0.4897, -12.06, 1.0), (-0.2981, -12.04, 1.0), (-0.2981, -12.04, -1.0), (-0.4897, -12.06, -1.0), (-0.5701, -12.37, -1.0), (-0.5701, -12.37, 1.0), (-0.4278, -12.34, -1.0), (-0.4278, -12.34, 1.0), (-0.6395, -12.56, 1.0), (-0.5259, -12.53, 1.0), (-0.5259, -12.53, -1.0), (-0.6395, -12.56, -1.0), (-0.6462, -12.6, -1.0), (-0.577, -12.6, -1.0), (-0.577, -12.6, 1.0), (-0.6462, -12.6, 1.0), (-0.4717, -11.64, 1.0), (-0.4717, -11.64, -1.0), (-0.7307, -11.66, -1.0), (-0.759, -11.49, -0.875), (-0.7307, -11.66, 1.0), (-0.7453, -11.5, 0.875), (-0.522, -11.84, -1.0), (-0.7868, -11.86, -1.0), (-0.7868, -11.86, 1.0), (-0.522, -11.84, 1.0), (-0.5968, -12.09, 1.0), (-0.5968, -12.09, -1.0), (-0.8613, -12.11, -1.0), (-0.8613, -12.11, 1.0), (-0.9056, -12.36, -1.0), (-0.9056, -12.36, 1.0), (-0.6663, -12.34, -1.0), (-0.6663, -12.34, 1.0), (-0.7472, -12.54, -1.0), (-0.9254, -12.56, -1.0), (-0.9254, -12.56, 1.0), (-0.7472, -12.54, 1.0), (-0.7884, -12.8, 1.0), (-0.7884, -12.8, -1.0), (-0.9404, -12.81, -1.0), (-0.9404, -12.81, 1.0), (-0.7884, -12.84, -1.0), (-0.9404, -12.85, -1.0), (-0.9404, -12.85, 1.0), (-0.7884, -12.84, 1.0), (-0.9242, -12.91, -1.0), (-0.8392, -12.91, -1.0), (-0.9221, -12.92, 1.0), (-0.8431, -12.92, 1.0), (-0.8584, -12.92, 1.0), (-0.9154, -12.92, 1.0), (-0.8342, -11.64, -1.0), (-1.179, -11.66, -1.0), (-1.198, -11.46, -0.875), (-1.179, -11.66, 1.0), (-1.208, -11.51, 0.875), (-0.8342, -11.64, 1.0), (-1.209, -11.86, 1.0), (-0.8941, -11.84, 1.0), (-0.8941, -11.84, -1.0), (-1.209, -11.86, -1.0), (-0.9443, -12.09, 1.0), (-0.9443, -12.09, -1.0), (-1.234, -12.11, -1.0), (-1.234, -12.11, 1.0), (-1.005, -12.35, -1.0), (-1.234, -12.35, -1.0), (-1.234, -12.35, 1.0), (-1.005, -12.35, 1.0), (-1.02, -12.55, 1.0), (-1.02, -12.55, -1.0), (-1.227, -12.55, -1.0), (-1.227, -12.55, 1.0), (-1.227, -12.8, -1.0), (-1.227, -12.8, 1.0), (-1.04, -12.8, -1.0), (-1.04, -12.8, 1.0), (-1.068, -12.94, -1.0), (-1.208, -12.94, -1.0), (-1.208, -12.94, 1.0), (-1.068, -12.94, 1.0), (-1.101, -12.98, 1.0), (-1.191, -12.98, 1.0), (-1.191, -12.98, -1.0), (-1.101, -12.98, -1.0), (-1.531, -11.65, 1.0), (-1.273, -11.65, 1.0), (-1.273, -11.65, -1.0), (-1.531, -11.65, -1.0), (-1.293, -11.85, -1.0), (-1.536, -11.85, -1.0), (-1.536, -11.85, 1.0), (-1.293, -11.85, 1.0), (-1.323, -12.1, 1.0), (-1.323, -12.1, -1.0), (-1.531, -12.1, 1.0), (-1.531, -12.1, -1.0), (-1.323, -12.35, -1.0), (-1.531, -12.35, -1.0), (-1.531, -12.35, 1.0), (-1.323, -12.35, 1.0), (-1.492, -12.54, -1.0), (-1.492, -12.54, 1.0), (-1.318, -12.55, 1.0), (-1.318, -12.55, -1.0), (-1.318, -12.75, 1.0), (-1.318, -12.75, -1.0), (-1.436, -12.73, 1.0), (-1.436, -12.73, -1.0), (-1.332, -12.79, 1.0), (-1.358, -12.79, 1.0), (-1.358, -12.79, -1.0), (-1.332, -12.79, -1.0), (-1.245, -0.75, -0.25), (-1.245, -0.75, 0.25), (1.095, -0.75, 0.25), (1.095, -0.75, -0.25), (-1.169, -11.63, 0.25), (-1.169, -11.63, -0.25), (-0.7452, -11.63, 0.25), (-0.7452, -11.63, -0.25), (-0.3334, -11.63, 0.25), (-0.3334, -11.63, -0.25), (-0.6934, -12.64, 0.25), (-0.6934, -12.64, -0.25), (-0.9554, -12.95, -0.25), (-0.8184, -12.95, -0.25), (-0.9211, -12.96, -0.25), (-0.8526, -12.96, -0.25), (-0.3671, -11.5, -0.875), (-0.4449, -11.55, 0.875), (-0.6698, -12.62, -0.75), (-0.6698, -12.62, 0.75), (-0.759, -11.49, -0.875), (-0.7453, -11.5, 0.875), (-1.198, -11.46, -0.875), (-1.208, -11.51, 0.875), (-0.3671, -11.5, -0.875), (-0.4449, -11.55, 0.875), (-0.6462, -12.6, -1.0), (-0.6462, -12.6, 1.0), (-0.759, -11.49, -0.875), (-0.7453, -11.5, 0.875), (-1.198, -11.46, -0.875), (-1.208, -11.51, 0.875), (-0.4003, -4.935, -1.875), (-0.4003, -4.935, 1.875), (-0.4003, -4.971, -1.875), (-0.4003, -4.971, 1.875), (-1.076, -10.04, -1.1), (-0.9731, -9.902, -1.1), (-1.076, -10.04, 1.1), (-0.9731, -9.902, 1.1), (-1.274, -10.23, -1.1), (-1.274, -10.23, 1.1), (-1.563, -10.72, 1.1), (0.02153, -10.7, 1.1), (-0.03876, -10.2, 1.1), (0.02153, -10.7, -1.1), (-0.03876, -10.2, -1.1), (-1.563, -10.72, -1.1), (-0.02164, -11.2, -1.1), (-1.516, -11.2, -1.1), (-1.516, -11.2, 1.1), (-0.02164, -11.2, 1.1), (-1.516, -11.38, -1.1), (-1.516, -11.38, 1.1), (-0.02164, -11.38, 1.1), (-0.02164, -11.38, -1.1), (-0.3566, -11.46, -0.9752), (-0.3566, -11.46, -0.9752), (-0.3603, -11.67, -1.1), (-0.3592, -11.67, 1.1), (-0.4485, -11.53, 0.9751), (-0.4485, -11.53, 0.9751), (-0.1176, -11.64, 1.1), (-0.1176, -11.64, -1.1), (-0.4305, -11.87, 1.1), (-0.2168, -11.83, 1.1), (-0.2168, -11.83, -1.1), (-0.4305, -11.87, -1.1), (-0.4801, -12.07, 1.1), (-0.3074, -12.04, 1.1), (-0.3074, -12.04, -1.1), (-0.4801, -12.07, -1.1), (-0.5607, -12.37, -1.1), (-0.5607, -12.37, 1.1), (-0.437, -12.33, -1.1), (-0.437, -12.33, 1.1), (-0.6299, -12.57, 1.1), (-0.5345, -12.53, 1.1), (-0.5345, -12.53, -1.1), (-0.6299, -12.57, -1.1), (-0.6345, -12.6, -1.1), (-0.6345, -12.6, -1.1), (-0.5822, -12.6, -1.1), (-0.5822, -12.6, 1.1), (-0.6345, -12.6, 1.1), (-0.6345, -12.6, 1.1), (-0.4814, -11.64, 1.1), (-0.481, -11.64, -1.1), (-0.7206, -11.66, -1.1), (-0.7544, -11.46, -0.9752), (-0.7544, -11.46, -0.9752), (-0.7207, -11.66, 1.1), (-0.7382, -11.47, 0.9752), (-0.7382, -11.47, 0.9752), (-0.5317, -11.84, -1.1), (-0.7773, -11.87, -1.1), (-0.7773, -11.87, 1.1), (-0.5317, -11.84, 1.1), (-0.6065, -12.09, 1.1), (-0.6065, -12.09, -1.1), (-0.8516, -12.12, -1.1), (-0.8516, -12.12, 1.1), (-0.8958, -12.36, -1.1), (-0.8958, -12.36, 1.1), (-0.6759, -12.34, -1.1), (-0.6759, -12.34, 1.1), (-0.757, -12.54, -1.1), (-0.9155, -12.56, -1.1), (-0.9155, -12.56, 1.1), (-0.757, -12.54, 1.1), (-0.7985, -12.8, 1.1), (-0.7985, -12.8, -1.1), (-0.9305, -12.81, -1.1), (-0.9305, -12.81, 1.1), (-0.7985, -12.84, -1.1), (-0.9305, -12.85, -1.1), (-0.9305, -12.85, 1.1), (-0.7985, -12.84, 1.1), (-0.9164, -12.9, -1.1), (-0.8445, -12.9, -1.1), (-0.9139, -12.91, 1.1), (-0.8494, -12.91, 1.1), (-0.8599, -12.91, 1.1), (-0.9141, -12.91, 1.1), (-0.8436, -11.64, -1.1), (-1.17, -11.66, -1.1), (-1.192, -11.41, -0.9752), (-1.192, -11.41, -0.9752), (-1.169, -11.66, 1.1), (-1.204, -11.47, 0.9752), (-1.204, -11.47, 0.9752), (-0.8435, -11.64, 1.1), (-1.199, -11.86, 1.1), (-0.9039, -11.84, 1.1), (-0.9039, -11.84, -1.1), (-1.199, -11.86, -1.1), (-0.9542, -12.09, 1.1), (-0.9542, -12.09, -1.1), (-1.224, -12.11, -1.1), (-1.224, -12.11, 1.1), (-1.015, -12.35, -1.1), (-1.224, -12.35, -1.1), (-1.224, -12.35, 1.1), (-1.015, -12.35, 1.1), (-1.03, -12.55, 1.1), (-1.03, -12.55, -1.1), (-1.217, -12.55, -1.1), (-1.217, -12.55, 1.1), (-1.217, -12.8, -1.1), (-1.217, -12.8, 1.1), (-1.05, -12.8, -1.1), (-1.05, -12.8, 1.1), (-1.078, -12.93, -1.1), (-1.199, -12.94, -1.1), (-1.199, -12.94, 1.1), (-1.078, -12.93, 1.1), (-1.106, -12.97, 1.1), (-1.184, -12.97, 1.1), (-1.184, -12.97, -1.1), (-1.106, -12.97, -1.1), (-1.521, -11.66, 1.1), (-1.283, -11.64, 1.1), (-1.283, -11.64, -1.1), (-1.521, -11.66, -1.1), (-1.303, -11.85, -1.1), (-1.526, -11.85, -1.1), (-1.526, -11.85, 1.1), (-1.303, -11.85, 1.1), (-1.334, -12.1, 1.1), (-1.334, -12.1, -1.1), (-1.521, -12.1, 1.1), (-1.521, -12.1, -1.1), (-1.334, -12.35, -1.1), (-1.521, -12.35, -1.1), (-1.521, -12.35, 1.1), (-1.334, -12.35, 1.1), (-1.482, -12.54, -1.1), (-1.482, -12.54, 1.1), (-1.329, -12.55, 1.1), (-1.329, -12.55, -1.1), (-1.329, -12.75, 1.1), (-1.329, -12.75, -1.1), (-1.428, -12.72, 1.1), (-1.428, -12.72, -1.1), (-1.34, -12.78, 1.1), (-1.354, -12.78, 1.1), (-1.354, -12.78, -1.1), (-1.34, -12.78, -1.1)], [], [(295, 296, 297, 294), (294, 297, 299, 298), (298, 299, 301, 300), (300, 301, 303, 304), (296, 295, 305, 302), (1315, 1314, 14, 15), (1313, 1312, 12, 13), (304, 303, 307, 308), (302, 305, 309, 306), (306, 309, 311, 312), (308, 307, 313, 310), (310, 313, 315, 316), (312, 311, 317, 314), (320, 319, 322, 323), (314, 317, 319, 320), (316, 315, 321, 318), (318, 321, 324, 325), (325, 324, 327, 328), (323, 322, 329, 326), (326, 329, 331, 332), (328, 327, 333, 330), (336, 335, 338, 339), (330, 333, 335, 336), (332, 331, 337, 334), (334, 337, 340, 341), (341, 340, 343, 344), (339, 338, 345, 342), (342, 345, 347, 348), (344, 343, 349, 346), (346, 349, 351, 352), (348, 347, 353, 350), (352, 351, 355, 356), (350, 353, 357, 354), (354, 357, 359, 360), (356, 355, 361, 358), (364, 363, 366, 367), (358, 361, 363, 364), (360, 359, 365, 362), (362, 365, 368, 369), (369, 368, 371, 372), (367, 366, 373, 370), (370, 373, 375, 376), (372, 371, 377, 374), (380, 379, 382, 383), (374, 377, 379, 380), (376, 375, 381, 378), (378, 381, 384, 385), (385, 384, 387, 388), (383, 382, 389, 386), (386, 389, 391, 392), (388, 387, 393, 390), (390, 393, 395, 396), (392, 391, 397, 394), (396, 395, 399, 400), (394, 397, 401, 398), (398, 401, 403, 404), (400, 399, 405, 402), (408, 407, 410, 411), (402, 405, 407, 408), (404, 403, 409, 406), (406, 409, 412, 413), (413, 412, 415, 416), (411, 410, 417, 414), (414, 417, 419, 420), (416, 415, 421, 418), (424, 423, 426, 427), (418, 421, 423, 424), (420, 419, 425, 422), (422, 425, 428, 429), (429, 428, 431, 432), (427, 426, 433, 430), (430, 433, 435, 436), (432, 431, 437, 434), (434, 437, 439, 440), (436, 435, 441, 438), (440, 439, 443, 444), (438, 441, 445, 442), (442, 445, 447, 448), (444, 443, 449, 446), (452, 451, 454, 455), (446, 449, 451, 452), (448, 447, 453, 450), (1320, 1321, 459, 460), (450, 453, 456, 457), (458, 461, 484, 485), (457, 456, 462, 463), (463, 462, 465, 466), (460, 459, 467, 464), (468, 471, 472, 473), (466, 465, 469, 470), (464, 467, 471, 468), (470, 469, 475, 474), (478, 477, 482, 481), (474, 475, 477, 478), (473, 472, 479, 476), (481, 482, 1322, 1323), (476, 479, 480, 483), (1318, 1319, 486, 488), (490, 493, 494, 495), (485, 484, 493, 490), (488, 486, 491, 492), (497, 496, 498, 499), (492, 491, 496, 497), (495, 494, 501, 500), (502, 505, 506, 507), (500, 501, 505, 502), (499, 498, 503, 504), (504, 503, 508, 509), (507, 506, 513, 510), (509, 508, 511, 512), (515, 517, 518, 1327), (510, 513, 517, 515), (512, 511, 1324, 516), (1327, 518, 519, 1326), (516, 1324, 1326, 519), (514, 1325, 233, 232), (1316, 1317, 521, 523), (487, 489, 525, 520), (528, 527, 530, 531), (520, 525, 527, 528), (523, 521, 529, 526), (526, 529, 532, 533), (534, 537, 538, 539), (531, 530, 537, 534), (533, 532, 535, 536), (541, 540, 542, 543), (536, 535, 540, 541), (539, 538, 545, 544), (546, 549, 550, 553), (544, 545, 549, 546), (543, 542, 547, 548), (553, 550, 551, 552), (548, 547, 552, 551), (522, 524, 555, 556), (455, 454, 557, 554), (558, 561, 562, 563), (554, 557, 559, 560), (556, 555, 561, 558), (560, 559, 565, 564), (568, 567, 570, 571), (564, 565, 567, 568), (563, 562, 569, 566), (573, 572, 574, 575), (566, 569, 572, 573), (571, 570, 577, 576), (581, 578, 579, 580), (576, 577, 580, 579), (575, 574, 578, 581), (1, 9, 17, 21, 25, 29, 33, 37, 41, 45, 49, 53, 57, 69, 73, 77, 81, 85, 89, 93, 97, 101, 105, 109, 113, 117, 121, 125, 129, 133, 1026, 1025, 1024, 1027, 142, 138, 134, 130, 126, 122, 118, 114, 110, 106, 102, 98, 94, 90, 86, 82, 78, 74, 70, 66, 62, 58, 54, 50, 46, 42, 38, 34, 30, 26, 22, 18, 10, 5, 7, 3), (2, 6, 4, 11, 19, 23, 27, 31, 35, 39, 43, 47, 51, 55, 59, 63, 67, 71, 75, 79, 83, 87, 91, 95, 99, 103, 107, 111, 115, 119, 123, 127, 131, 135, 139, 143, 1021, 1019, 1020, 1022, 132, 128, 124, 120, 116, 112, 108, 104, 100, 96, 92, 88, 84, 80, 76, 72, 68, 56, 52, 48, 44, 40, 36, 32, 28, 24, 20, 16, 8, 0), (582, 583, 295, 294), (584, 585, 297, 296), (586, 582, 294, 298), (585, 587, 299, 297), (588, 586, 298, 300), (587, 589, 301, 299), (590, 584, 296, 302), (589, 591, 303, 301), (592, 588, 300, 304), (583, 593, 305, 295), (594, 590, 302, 306), (591, 595, 307, 303), (596, 592, 304, 308), (593, 597, 309, 305), (598, 596, 308, 310), (597, 599, 311, 309), (600, 594, 306, 312), (595, 601, 313, 307), (602, 600, 312, 314), (601, 603, 315, 313), (604, 598, 310, 316), (599, 605, 317, 311), (606, 604, 316, 318), (605, 607, 319, 317), (608, 602, 314, 320), (603, 609, 321, 315), (607, 610, 322, 319), (611, 608, 320, 323), (609, 612, 324, 321), (613, 606, 318, 325), (614, 611, 323, 326), (612, 615, 327, 324), (616, 613, 325, 328), (610, 617, 329, 322), (618, 616, 328, 330), (617, 619, 331, 329), (620, 614, 326, 332), (615, 621, 333, 327), (622, 620, 332, 334), (621, 623, 335, 333), (624, 618, 330, 336), (619, 625, 337, 331), (623, 626, 338, 335), (627, 624, 336, 339), (625, 628, 340, 337), (629, 622, 334, 341), (630, 627, 339, 342), (628, 631, 343, 340), (632, 629, 341, 344), (626, 633, 345, 338), (634, 632, 344, 346), (633, 635, 347, 345), (636, 630, 342, 348), (631, 637, 349, 343), (638, 636, 348, 350), (637, 639, 351, 349), (640, 634, 346, 352), (635, 641, 353, 347), (642, 638, 350, 354), (639, 643, 355, 351), (644, 640, 352, 356), (641, 645, 357, 353), (646, 644, 356, 358), (645, 647, 359, 357), (648, 642, 354, 360), (643, 649, 361, 355), (650, 648, 360, 362), (649, 651, 363, 361), (652, 646, 358, 364), (647, 653, 365, 359), (651, 654, 366, 363), (655, 652, 364, 367), (653, 656, 368, 365), (657, 650, 362, 369), (658, 655, 367, 370), (656, 659, 371, 368), (660, 657, 369, 372), (654, 661, 373, 366), (662, 660, 372, 374), (661, 663, 375, 373), (664, 658, 370, 376), (659, 665, 377, 371), (666, 664, 376, 378), (665, 667, 379, 377), (668, 662, 374, 380), (663, 669, 381, 375), (667, 670, 382, 379), (671, 668, 380, 383), (669, 672, 384, 381), (673, 666, 378, 385), (674, 671, 383, 386), (672, 675, 387, 384), (676, 673, 385, 388), (670, 677, 389, 382), (678, 676, 388, 390), (677, 679, 391, 389), (680, 674, 386, 392), (675, 681, 393, 387), (682, 680, 392, 394), (681, 683, 395, 393), (684, 678, 390, 396), (679, 685, 397, 391), (686, 682, 394, 398), (683, 687, 399, 395), (688, 684, 396, 400), (685, 689, 401, 397), (690, 688, 400, 402), (689, 691, 403, 401), (692, 686, 398, 404), (687, 693, 405, 399), (694, 692, 404, 406), (693, 695, 407, 405), (696, 690, 402, 408), (691, 697, 409, 403), (695, 698, 410, 407), (699, 696, 408, 411), (697, 700, 412, 409), (701, 694, 406, 413), (702, 699, 411, 414), (700, 703, 415, 412), (704, 701, 413, 416), (698, 705, 417, 410), (706, 704, 416, 418), (705, 707, 419, 417), (708, 702, 414, 420), (703, 709, 421, 415), (710, 708, 420, 422), (709, 711, 423, 421), (712, 706, 418, 424), (707, 713, 425, 419), (711, 714, 426, 423), (715, 712, 424, 427), (713, 716, 428, 425), (717, 710, 422, 429), (718, 715, 427, 430), (716, 719, 431, 428), (720, 717, 429, 432), (714, 721, 433, 426), (722, 720, 432, 434), (721, 723, 435, 433), (724, 718, 430, 436), (719, 725, 437, 431), (726, 724, 436, 438), (725, 727, 439, 437), (728, 722, 434, 440), (723, 729, 441, 435), (730, 726, 438, 442), (727, 731, 443, 439), (732, 728, 440, 444), (729, 733, 445, 441), (734, 732, 444, 446), (733, 735, 447, 445), (736, 730, 442, 448), (731, 737, 449, 443), (738, 736, 448, 450), (737, 739, 451, 449), (740, 734, 446, 452), (735, 741, 453, 447), (739, 742, 454, 451), (743, 740, 452, 455), (741, 744, 456, 453), (745, 738, 450, 457), (1328, 747, 459, 1321), (748, 1329, 1320, 460), (744, 750, 462, 456), (751, 745, 457, 463), (752, 748, 460, 464), (750, 753, 465, 462), (754, 751, 463, 466), (747, 755, 467, 459), (756, 752, 464, 468), (753, 757, 469, 465), (758, 754, 466, 470), (755, 759, 471, 467), (759, 760, 472, 471), (761, 756, 468, 473), (762, 758, 470, 474), (757, 763, 475, 469), (764, 761, 473, 476), (763, 765, 477, 475), (766, 762, 474, 478), (760, 767, 479, 472), (1330, 769, 481, 1323), (770, 1331, 1322, 482), (765, 770, 482, 477), (769, 766, 478, 481), (767, 768, 480, 479), (771, 764, 476, 483), (749, 772, 484, 461), (773, 746, 458, 485), (1332, 774, 486, 1319), (776, 1333, 1318, 488), (778, 773, 485, 490), (774, 779, 491, 486), (780, 776, 488, 492), (772, 781, 493, 484), (781, 782, 494, 493), (783, 778, 490, 495), (779, 784, 496, 491), (785, 780, 492, 497), (784, 786, 498, 496), (787, 785, 497, 499), (788, 783, 495, 500), (782, 789, 501, 494), (790, 788, 500, 502), (786, 791, 503, 498), (792, 787, 499, 504), (789, 793, 505, 501), (793, 794, 506, 505), (795, 790, 502, 507), (791, 796, 508, 503), (797, 792, 504, 509), (798, 795, 507, 510), (796, 799, 511, 508), (800, 797, 509, 512), (794, 801, 513, 506), (802, 803, 515, 1324), (803, 798, 510, 515), (799, 802, 1324, 511), (804, 800, 512, 516), (801, 805, 517, 513), (806, 807, 519, 518), (805, 806, 518, 517), (807, 804, 516, 519), (808, 775, 487, 520), (1334, 809, 521, 1317), (811, 1335, 1316, 523), (777, 813, 525, 489), (814, 811, 523, 526), (813, 815, 527, 525), (816, 808, 520, 528), (809, 817, 529, 521), (815, 818, 530, 527), (819, 816, 528, 531), (817, 820, 532, 529), (821, 814, 526, 533), (822, 819, 531, 534), (820, 823, 535, 532), (824, 821, 533, 536), (818, 825, 537, 530), (825, 826, 538, 537), (827, 822, 534, 539), (823, 828, 540, 535), (829, 824, 536, 541), (828, 830, 542, 540), (831, 829, 541, 543), (832, 827, 539, 544), (826, 833, 545, 538), (834, 832, 544, 546), (830, 835, 547, 542), (836, 831, 543, 548), (833, 837, 549, 545), (838, 839, 551, 550), (840, 841, 553, 552), (837, 838, 550, 549), (841, 834, 546, 553), (835, 840, 552, 547), (839, 836, 548, 551), (842, 743, 455, 554), (812, 843, 555, 524), (844, 810, 522, 556), (742, 845, 557, 454), (846, 844, 556, 558), (845, 847, 559, 557), (848, 842, 554, 560), (843, 849, 561, 555), (849, 850, 562, 561), (851, 846, 558, 563), (852, 848, 560, 564), (847, 853, 565, 559), (854, 851, 563, 566), (853, 855, 567, 565), (856, 852, 564, 568), (850, 857, 569, 562), (855, 858, 570, 567), (859, 856, 568, 571), (857, 860, 572, 569), (861, 854, 566, 573), (860, 862, 574, 572), (863, 861, 573, 575), (864, 859, 571, 576), (858, 865, 577, 570), (866, 867, 579, 578), (868, 869, 581, 580), (869, 863, 575, 581), (865, 868, 580, 577), (867, 864, 576, 579), (862, 866, 578, 574), (870, 871, 583, 582), (872, 873, 585, 584), (874, 870, 582, 586), (873, 875, 587, 585), (876, 874, 586, 588), (875, 877, 589, 587), (878, 872, 584, 590), (877, 879, 591, 589), (880, 876, 588, 592), (871, 881, 593, 583), (882, 878, 590, 594), (879, 883, 595, 591), (884, 880, 592, 596), (881, 885, 597, 593), (886, 884, 596, 598), (885, 887, 599, 597), (888, 882, 594, 600), (883, 889, 601, 595), (890, 888, 600, 602), (889, 891, 603, 601), (892, 886, 598, 604), (887, 893, 605, 599), (894, 892, 604, 606), (893, 895, 607, 605), (896, 890, 602, 608), (891, 897, 609, 603), (895, 898, 610, 607), (899, 896, 608, 611), (897, 900, 612, 609), (901, 894, 606, 613), (902, 899, 611, 614), (900, 903, 615, 612), (904, 901, 613, 616), (898, 905, 617, 610), (906, 904, 616, 618), (905, 907, 619, 617), (908, 902, 614, 620), (903, 909, 621, 615), (910, 908, 620, 622), (909, 911, 623, 621), (912, 906, 618, 624), (907, 913, 625, 619), (911, 914, 626, 623), (915, 912, 624, 627), (913, 916, 628, 625), (917, 910, 622, 629), (918, 915, 627, 630), (916, 919, 631, 628), (920, 917, 629, 632), (914, 921, 633, 626), (922, 920, 632, 634), (921, 923, 635, 633), (924, 918, 630, 636), (919, 925, 637, 631), (926, 924, 636, 638), (925, 927, 639, 637), (928, 922, 634, 640), (923, 929, 641, 635), (930, 926, 638, 642), (927, 931, 643, 639), (932, 928, 640, 644), (929, 933, 645, 641), (934, 932, 644, 646), (933, 935, 647, 645), (936, 930, 642, 648), (931, 937, 649, 643), (938, 936, 648, 650), (937, 939, 651, 649), (940, 934, 646, 652), (935, 941, 653, 647), (939, 942, 654, 651), (943, 940, 652, 655), (941, 944, 656, 653), (945, 938, 650, 657), (946, 943, 655, 658), (944, 947, 659, 656), (948, 945, 657, 660), (942, 949, 661, 654), (950, 948, 660, 662), (949, 951, 663, 661), (952, 946, 658, 664), (947, 953, 665, 659), (954, 952, 664, 666), (953, 955, 667, 665), (956, 950, 662, 668), (951, 957, 669, 663), (955, 958, 670, 667), (959, 956, 668, 671), (957, 960, 672, 669), (961, 954, 666, 673), (962, 959, 671, 674), (960, 963, 675, 672), (964, 961, 673, 676), (958, 965, 677, 670), (966, 964, 676, 678), (965, 967, 679, 677), (968, 962, 674, 680), (963, 969, 681, 675), (970, 968, 680, 682), (969, 971, 683, 681), (972, 966, 678, 684), (967, 973, 685, 679), (974, 970, 682, 686), (971, 975, 687, 683), (976, 972, 684, 688), (973, 977, 689, 685), (978, 976, 688, 690), (977, 979, 691, 689), (980, 974, 686, 692), (975, 981, 693, 687), (982, 980, 692, 694), (981, 983, 695, 693), (984, 978, 690, 696), (979, 985, 697, 691), (983, 986, 698, 695), (987, 984, 696, 699), (985, 988, 700, 697), (989, 982, 694, 701), (990, 987, 699, 702), (988, 991, 703, 700), (992, 989, 701, 704), (986, 993, 705, 698), (994, 992, 704, 706), (993, 995, 707, 705), (996, 990, 702, 708), (991, 997, 709, 703), (998, 996, 708, 710), (997, 999, 711, 709), (1000, 994, 706, 712), (995, 1001, 713, 707), (999, 1002, 714, 711), (1003, 1000, 712, 715), (1001, 1004, 716, 713), (1005, 998, 710, 717), (1006, 1003, 715, 718), (1004, 1007, 719, 716), (1008, 1005, 717, 720), (1002, 1009, 721, 714), (1171, 1008, 720, 722), (1009, 1011, 723, 721), (1012, 1006, 718, 724), (1007, 1169, 725, 719), (1014, 1012, 724, 726), (1169, 1168, 727, 725), (1170, 1171, 722, 728), (1011, 1015, 729, 723), (1178, 1014, 726, 730), (1168, 1172, 731, 727), (1173, 1170, 728, 732), (1015, 1176, 733, 729), (1174, 1173, 732, 734), (1176, 1175, 735, 733), (1177, 1178, 730, 736), (1172, 1179, 737, 731), (1180, 1177, 736, 738), (1179, 1181, 739, 737), (1182, 1174, 734, 740), (1175, 1183, 741, 735), (1181, 1184, 742, 739), (1185, 1182, 740, 743), (1183, 1186, 744, 741), (1187, 1180, 738, 745), (1336, 1189, 747, 1328), (1190, 1337, 1329, 748), (1186, 1192, 750, 744), (1193, 1187, 745, 751), (1194, 1190, 748, 752), (1192, 1195, 753, 750), (1196, 1193, 751, 754), (1189, 1197, 755, 747), (1198, 1194, 752, 756), (1195, 1199, 757, 753), (1200, 1196, 754, 758), (1197, 1201, 759, 755), (1201, 1202, 760, 759), (1203, 1198, 756, 761), (1204, 1200, 758, 762), (1199, 1205, 763, 757), (1206, 1203, 761, 764), (1205, 1207, 765, 763), (1208, 1204, 762, 766), (1202, 1209, 767, 760), (1338, 1211, 769, 1330), (1212, 1339, 1331, 770), (1207, 1212, 770, 765), (1211, 1208, 766, 769), (1209, 1210, 768, 767), (1213, 1206, 764, 771), (1191, 1214, 772, 749), (1215, 1188, 746, 773), (1340, 1216, 774, 1332), (1218, 1341, 1333, 776), (1220, 1215, 773, 778), (1216, 1221, 779, 774), (1222, 1218, 776, 780), (1214, 1223, 781, 772), (1223, 1224, 782, 781), (1225, 1220, 778, 783), (1221, 1226, 784, 779), (1227, 1222, 780, 785), (1226, 1228, 786, 784), (1229, 1227, 785, 787), (1230, 1225, 783, 788), (1224, 1231, 789, 782), (1232, 1230, 788, 790), (1228, 1233, 791, 786), (1234, 1229, 787, 792), (1231, 1235, 793, 789), (1235, 1236, 794, 793), (1237, 1232, 790, 795), (1233, 1238, 796, 791), (1239, 1234, 792, 797), (1240, 1237, 795, 798), (1238, 1241, 799, 796), (1242, 1239, 797, 800), (1236, 1243, 801, 794), (1244, 1245, 803, 802), (1245, 1240, 798, 803), (1241, 1244, 802, 799), (1246, 1242, 800, 804), (1243, 1247, 805, 801), (1248, 1249, 807, 806), (1247, 1248, 806, 805), (1249, 1246, 804, 807), (1250, 1217, 775, 808), (1342, 1251, 809, 1334), (1253, 1343, 1335, 811), (1219, 1255, 813, 777), (1256, 1253, 811, 814), (1255, 1257, 815, 813), (1258, 1250, 808, 816), (1251, 1259, 817, 809), (1257, 1260, 818, 815), (1261, 1258, 816, 819), (1259, 1262, 820, 817), (1263, 1256, 814, 821), (1264, 1261, 819, 822), (1262, 1265, 823, 820), (1266, 1263, 821, 824), (1260, 1267, 825, 818), (1267, 1268, 826, 825), (1269, 1264, 822, 827), (1265, 1270, 828, 823), (1271, 1266, 824, 829), (1270, 1272, 830, 828), (1273, 1271, 829, 831), (1274, 1269, 827, 832), (1268, 1275, 833, 826), (1276, 1274, 832, 834), (1272, 1277, 835, 830), (1278, 1273, 831, 836), (1275, 1279, 837, 833), (1280, 1281, 839, 838), (1282, 1283, 841, 840), (1279, 1280, 838, 837), (1283, 1276, 834, 841), (1277, 1282, 840, 835), (1281, 1278, 836, 839), (1284, 1185, 743, 842), (1254, 1285, 843, 812), (1286, 1252, 810, 844), (1184, 1287, 845, 742), (1288, 1286, 844, 846), (1287, 1289, 847, 845), (1290, 1284, 842, 848), (1285, 1291, 849, 843), (1291, 1292, 850, 849), (1293, 1288, 846, 851), (1294, 1290, 848, 852), (1289, 1295, 853, 847), (1296, 1293, 851, 854), (1295, 1297, 855, 853), (1298, 1294, 852, 856), (1292, 1299, 857, 850), (1297, 1300, 858, 855), (1301, 1298, 856, 859), (1299, 1302, 860, 857), (1303, 1296, 854, 861), (1302, 1304, 862, 860), (1305, 1303, 861, 863), (1306, 1301, 859, 864), (1300, 1307, 865, 858), (1308, 1309, 867, 866), (1310, 1311, 869, 868), (1311, 1305, 863, 869), (1307, 1310, 868, 865), (1309, 1306, 864, 867), (1304, 1308, 866, 862), (1349, 1358, 1357, 1360, 1367, 1375, 1378, 1382, 1386, 1390, 1394, 1392, 1391, 1384, 1383, 1379, 1370, 1368, 1399, 1406, 1411, 1416, 1418, 1423, 1426, 1431, 1430, 1427, 1424, 1419, 1414, 1412, 1407, 1400, 1401, 1436, 1446, 1449, 1452, 1457, 1462, 1464, 1471, 1470, 1465, 1460, 1458, 1453, 1450, 1447, 1437, 1438, 1474, 1476, 1481, 1484, 1491, 1493, 1499, 1498, 1495, 1488, 1485, 1483, 1477, 1475, 1364, 1361, 1359, 1352, 1348), (1356, 1351, 1350, 1353, 1354, 1362, 1365, 1472, 1478, 1482, 1486, 1489, 1494, 1497, 1496, 1492, 1490, 1487, 1480, 1479, 1473, 1441, 1440, 1444, 1451, 1454, 1459, 1461, 1466, 1469, 1468, 1467, 1463, 1456, 1455, 1448, 1445, 1443, 1404, 1403, 1408, 1413, 1415, 1420, 1425, 1428, 1432, 1435, 1434, 1433, 1429, 1422, 1421, 1417, 1410, 1409, 1398, 1372, 1371, 1376, 1380, 1385, 1388, 1396, 1395, 1389, 1387, 1381, 1377, 1374, 1366, 1363, 1355), (1028, 1029, 871, 870), (1030, 1031, 873, 872), (1032, 1028, 870, 874), (1031, 1033, 875, 873), (1034, 1032, 874, 876), (1033, 1035, 877, 875), (1036, 1030, 872, 878), (1035, 1037, 879, 877), (1038, 1034, 876, 880), (1029, 1039, 881, 871), (1040, 1036, 878, 882), (1037, 1041, 883, 879), (1042, 1038, 880, 884), (1039, 1043, 885, 881), (1044, 1042, 884, 886), (1043, 1045, 887, 885), (1046, 1040, 882, 888), (1041, 1047, 889, 883), (1048, 1046, 888, 890), (1047, 1049, 891, 889), (1050, 1044, 886, 892), (1045, 1051, 893, 887), (1052, 1050, 892, 894), (1051, 1053, 895, 893), (1054, 1048, 890, 896), (1049, 1055, 897, 891), (1053, 1056, 898, 895), (1057, 1054, 896, 899), (1055, 1058, 900, 897), (1059, 1052, 894, 901), (1060, 1057, 899, 902), (1058, 1061, 903, 900), (1062, 1059, 901, 904), (1056, 1063, 905, 898), (1064, 1062, 904, 906), (1063, 1065, 907, 905), (1066, 1060, 902, 908), (1061, 1067, 909, 903), (1068, 1066, 908, 910), (1067, 1069, 911, 909), (1070, 1064, 906, 912), (1065, 1071, 913, 907), (1069, 1072, 914, 911), (1073, 1070, 912, 915), (1071, 1074, 916, 913), (1075, 1068, 910, 917), (1076, 1073, 915, 918), (1074, 1077, 919, 916), (1078, 1075, 917, 920), (1072, 1079, 921, 914), (1080, 1078, 920, 922), (1079, 1081, 923, 921), (1082, 1076, 918, 924), (1077, 1083, 925, 919), (1084, 1082, 924, 926), (1083, 1344, 927, 925), (1345, 1080, 922, 928), (1081, 1085, 929, 923), (1086, 1084, 926, 930), (1344, 1346, 931, 927), (1347, 1345, 928, 932), (1085, 1087, 933, 929), (1094, 1347, 932, 934), (1087, 1088, 935, 933), (1089, 1086, 930, 936), (1346, 1092, 937, 931), (1090, 1089, 936, 938), (1092, 1091, 939, 937), (1093, 1094, 934, 940), (1088, 1095, 941, 935), (1091, 1096, 942, 939), (1097, 1093, 940, 943), (1095, 1098, 944, 941), (1099, 1090, 938, 945), (1100, 1097, 943, 946), (1098, 1101, 947, 944), (1102, 1099, 945, 948), (1096, 1103, 949, 942), (1104, 1102, 948, 950), (1103, 1105, 951, 949), (1106, 1100, 946, 952), (1101, 1107, 953, 947), (1108, 1106, 952, 954), (1107, 1109, 955, 953), (1110, 1104, 950, 956), (1105, 1111, 957, 951), (1109, 1112, 958, 955), (1113, 1110, 956, 959), (1111, 1114, 960, 957), (1115, 1108, 954, 961), (1116, 1113, 959, 962), (1114, 1117, 963, 960), (1118, 1115, 961, 964), (1112, 1119, 965, 958), (1120, 1118, 964, 966), (1119, 1121, 967, 965), (1122, 1116, 962, 968), (1117, 1123, 969, 963), (1124, 1122, 968, 970), (1123, 1125, 971, 969), (1126, 1120, 966, 972), (1121, 1127, 973, 967), (1128, 1124, 970, 974), (1125, 1129, 975, 971), (1130, 1126, 972, 976), (1127, 1131, 977, 973), (1132, 1130, 976, 978), (1131, 1133, 979, 977), (1134, 1128, 974, 980), (1129, 1135, 981, 975), (1136, 1134, 980, 982), (1135, 1137, 983, 981), (1138, 1132, 978, 984), (1133, 1139, 985, 979), (1137, 1140, 986, 983), (1141, 1138, 984, 987), (1139, 1142, 988, 985), (1143, 1136, 982, 989), (1144, 1141, 987, 990), (1142, 1145, 991, 988), (1146, 1143, 989, 992), (1140, 1147, 993, 986), (1148, 1146, 992, 994), (1147, 1149, 995, 993), (1150, 1144, 990, 996), (1145, 1151, 997, 991), (1152, 1150, 996, 998), (1151, 1153, 999, 997), (1154, 1148, 994, 1000), (1149, 1155, 1001, 995), (1153, 1156, 1002, 999), (1157, 1154, 1000, 1003), (1155, 136, 1004, 1001), (137, 1152, 998, 1005), (1158, 1157, 1003, 1006), (136, 140, 1007, 1004), (141, 137, 1005, 1008), (1156, 1159, 1009, 1002), (145, 141, 1008, 1171), (1159, 146, 1011, 1009), (147, 1158, 1006, 1012), (140, 144, 1169, 1007), (151, 147, 1012, 1014), (146, 150, 1015, 1011), (155, 151, 1014, 1178), (150, 154, 1176, 1015), (144, 1018, 155, 1178, 1169), (154, 1023, 145, 1171, 1176), (136, 1162, 1163, 1018, 144, 140), (1018, 1161, 1160, 147, 151, 155), (1163, 1161, 1018), (1160, 1158, 147), (1155, 1162, 136), (1023, 1165, 1164, 137, 141, 145), (146, 1167, 1166, 1023, 154, 150), (1166, 1165, 1023), (1164, 1152, 137), (1159, 1167, 146), (1083, 1092, 64, 60), (1094, 1080, 61, 65), (2, 0, 1029, 1028), (1, 3, 1031, 1030), (6, 2, 1028, 1032), (3, 7, 1033, 1031), (4, 6, 1032, 1034), (7, 5, 1035, 1033), (9, 1, 1030, 1036), (5, 10, 1037, 1035), (11, 4, 1034, 1038), (0, 8, 1039, 1029), (17, 9, 1036, 1040), (10, 18, 1041, 1037), (19, 11, 1038, 1042), (8, 16, 1043, 1039), (23, 19, 1042, 1044), (16, 20, 1045, 1043), (21, 17, 1040, 1046), (18, 22, 1047, 1041), (25, 21, 1046, 1048), (22, 26, 1049, 1047), (27, 23, 1044, 1050), (20, 24, 1051, 1045), (31, 27, 1050, 1052), (24, 28, 1053, 1051), (29, 25, 1048, 1054), (26, 30, 1055, 1049), (28, 32, 1056, 1053), (33, 29, 1054, 1057), (30, 34, 1058, 1055), (35, 31, 1052, 1059), (37, 33, 1057, 1060), (34, 38, 1061, 1058), (39, 35, 1059, 1062), (32, 36, 1063, 1056), (43, 39, 1062, 1064), (36, 40, 1065, 1063), (41, 37, 1060, 1066), (38, 42, 1067, 1061), (45, 41, 1066, 1068), (42, 46, 1069, 1067), (47, 43, 1064, 1070), (40, 44, 1071, 1065), (46, 50, 1072, 1069), (51, 47, 1070, 1073), (44, 48, 1074, 1071), (49, 45, 1068, 1075), (55, 51, 1073, 1076), (48, 52, 1077, 1074), (53, 49, 1075, 1078), (50, 54, 1079, 1072), (57, 53, 1078, 1080), (54, 58, 1081, 1079), (59, 55, 1076, 1082), (52, 56, 1083, 1077), (63, 59, 1082, 1084), (58, 62, 1085, 1081), (67, 63, 1084, 1086), (62, 66, 1087, 1085), (66, 70, 1088, 1087), (71, 67, 1086, 1089), (75, 71, 1089, 1090), (68, 72, 1091, 1092), (73, 69, 1094, 1093), (70, 74, 1095, 1088), (72, 76, 1096, 1091), (77, 73, 1093, 1097), (74, 78, 1098, 1095), (79, 75, 1090, 1099), (81, 77, 1097, 1100), (78, 82, 1101, 1098), (83, 79, 1099, 1102), (76, 80, 1103, 1096), (87, 83, 1102, 1104), (80, 84, 1105, 1103), (85, 81, 1100, 1106), (82, 86, 1107, 1101), (89, 85, 1106, 1108), (86, 90, 1109, 1107), (91, 87, 1104, 1110), (84, 88, 1111, 1105), (90, 94, 1112, 1109), (95, 91, 1110, 1113), (88, 92, 1114, 1111), (93, 89, 1108, 1115), (99, 95, 1113, 1116), (92, 96, 1117, 1114), (97, 93, 1115, 1118), (94, 98, 1119, 1112), (101, 97, 1118, 1120), (98, 102, 1121, 1119), (103, 99, 1116, 1122), (96, 100, 1123, 1117), (107, 103, 1122, 1124), (100, 104, 1125, 1123), (105, 101, 1120, 1126), (102, 106, 1127, 1121), (111, 107, 1124, 1128), (104, 108, 1129, 1125), (109, 105, 1126, 1130), (106, 110, 1131, 1127), (113, 109, 1130, 1132), (110, 114, 1133, 1131), (115, 111, 1128, 1134), (108, 112, 1135, 1129), (119, 115, 1134, 1136), (112, 116, 1137, 1135), (117, 113, 1132, 1138), (114, 118, 1139, 1133), (116, 120, 1140, 1137), (121, 117, 1138, 1141), (118, 122, 1142, 1139), (123, 119, 1136, 1143), (125, 121, 1141, 1144), (122, 126, 1145, 1142), (127, 123, 1143, 1146), (120, 124, 1147, 1140), (131, 127, 1146, 1148), (124, 128, 1149, 1147), (129, 125, 1144, 1150), (126, 130, 1151, 1145), (133, 129, 1150, 1152), (130, 134, 1153, 1151), (135, 131, 1148, 1154), (128, 132, 1155, 1149), (134, 138, 1156, 1153), (139, 135, 1154, 1157), (143, 139, 1157, 1158), (138, 142, 1159, 1156), (1019, 1021, 1160, 1161), (1022, 1020, 1163, 1162), (1020, 1019, 1161, 1163), (1021, 143, 1158, 1160), (132, 1022, 1162, 1155), (1025, 1026, 1164, 1165), (1024, 1025, 1165, 1166), (1026, 133, 1152, 1164), (1027, 1024, 1166, 1167), (142, 1027, 1167, 1159), (56, 68, 1092, 1083), (69, 57, 1080, 1094), (1013, 148, 1168, 1169), (149, 1010, 1171, 1170), (148, 152, 1172, 1168), (153, 149, 1170, 1173), (157, 153, 1173, 1174), (1017, 158, 1175, 1176), (159, 1016, 1178, 1177), (152, 156, 1179, 1172), (163, 159, 1177, 1180), (156, 160, 1181, 1179), (161, 157, 1174, 1182), (158, 162, 1183, 1175), (160, 164, 1184, 1181), (165, 161, 1182, 1185), (162, 166, 1186, 1183), (167, 163, 1180, 1187), (1369, 176, 1189, 1336), (177, 1373, 1337, 1190), (166, 174, 1192, 1186), (175, 167, 1187, 1193), (181, 177, 1190, 1194), (174, 178, 1195, 1192), (179, 175, 1193, 1196), (176, 180, 1197, 1189), (185, 181, 1194, 1198), (178, 182, 1199, 1195), (183, 179, 1196, 1200), (180, 184, 1201, 1197), (184, 188, 1202, 1201), (189, 185, 1198, 1203), (187, 183, 1200, 1204), (182, 186, 1205, 1199), (193, 189, 1203, 1206), (186, 190, 1207, 1205), (191, 187, 1204, 1208), (188, 192, 1209, 1202), (1393, 195, 1211, 1338), (194, 1397, 1339, 1212), (190, 194, 1212, 1207), (195, 191, 1208, 1211), (192, 196, 1210, 1209), (197, 193, 1206, 1213), (173, 198, 1214, 1191), (201, 172, 1188, 1215), (1402, 200, 1216, 1340), (199, 1405, 1341, 1218), (205, 201, 1215, 1220), (200, 204, 1221, 1216), (203, 199, 1218, 1222), (198, 202, 1223, 1214), (202, 206, 1224, 1223), (209, 205, 1220, 1225), (204, 208, 1226, 1221), (207, 203, 1222, 1227), (208, 212, 1228, 1226), (211, 207, 1227, 1229), (213, 209, 1225, 1230), (206, 210, 1231, 1224), (217, 213, 1230, 1232), (212, 216, 1233, 1228), (215, 211, 1229, 1234), (210, 214, 1235, 1231), (214, 218, 1236, 1235), (221, 217, 1232, 1237), (216, 220, 1238, 1233), (219, 215, 1234, 1239), (225, 221, 1237, 1240), (220, 224, 1241, 1238), (223, 219, 1239, 1242), (218, 222, 1243, 1236), (228, 229, 1245, 1244), (229, 225, 1240, 1245), (224, 228, 1244, 1241), (227, 223, 1242, 1246), (222, 226, 1247, 1243), (230, 231, 1249, 1248), (226, 230, 1248, 1247), (231, 227, 1246, 1249), (237, 171, 1217, 1250), (1439, 236, 1251, 1342), (235, 1442, 1343, 1253), (170, 234, 1255, 1219), (239, 235, 1253, 1256), (234, 238, 1257, 1255), (241, 237, 1250, 1258), (236, 240, 1259, 1251), (238, 242, 1260, 1257), (245, 241, 1258, 1261), (240, 244, 1262, 1259), (243, 239, 1256, 1263), (249, 245, 1261, 1264), (244, 248, 1265, 1262), (247, 243, 1263, 1266), (242, 246, 1267, 1260), (246, 250, 1268, 1267), (253, 249, 1264, 1269), (248, 252, 1270, 1265), (251, 247, 1266, 1271), (252, 256, 1272, 1270), (255, 251, 1271, 1273), (257, 253, 1269, 1274), (250, 254, 1275, 1268), (261, 257, 1274, 1276), (256, 260, 1277, 1272), (259, 255, 1273, 1278), (254, 258, 1279, 1275), (262, 263, 1281, 1280), (264, 265, 1283, 1282), (258, 262, 1280, 1279), (265, 261, 1276, 1283), (260, 264, 1282, 1277), (263, 259, 1278, 1281), (267, 165, 1185, 1284), (169, 268, 1285, 1254), (269, 168, 1252, 1286), (164, 266, 1287, 1184), (273, 269, 1286, 1288), (266, 270, 1289, 1287), (271, 267, 1284, 1290), (268, 272, 1291, 1285), (272, 276, 1292, 1291), (277, 273, 1288, 1293), (275, 271, 1290, 1294), (270, 274, 1295, 1289), (281, 277, 1293, 1296), (274, 278, 1297, 1295), (279, 275, 1294, 1298), (276, 280, 1299, 1292), (278, 282, 1300, 1297), (283, 279, 1298, 1301), (280, 284, 1302, 1299), (285, 281, 1296, 1303), (284, 288, 1304, 1302), (289, 285, 1303, 1305), (287, 283, 1301, 1306), (282, 286, 1307, 1300), (292, 291, 1309, 1308), (290, 293, 1311, 1310), (293, 289, 1305, 1311), (286, 290, 1310, 1307), (291, 287, 1306, 1309), (288, 292, 1308, 1304), (1016, 1013, 1169, 1178), (1010, 1017, 1176, 1171)])
me_cube_003.polygons.foreach_set('use_smooth', [True] * 1172)
me_cube_003.use_remesh_preserve_volume = False
me_cube_003.use_remesh_preserve_attributes = False
me_cube_003.use_mirror_vertex_groups = False
me_cube_003.update()

# ---- objects
ob_empty = bpy.data.objects.new('Empty', None)
ob_cube = bpy.data.objects.new('Cube', me_cube_003)

# ---- transforms, parenting, visibility, modifiers, constraints
ob_empty.location = (8.0, -8.0, 0.0)
ob_empty.rotation_euler = (-0.0, 3.142, -0.0)
ob_empty.scale = (16.0, 16.0, 1.0)
ob_empty.empty_display_type = 'IMAGE'
ob_empty.empty_image_offset = (0.0, 0.0)
ob_empty.hide_viewport = True
ob_empty.lineart.crease_threshold = 0.0
ob_cube.location = (1.0, 6.0, 0.0)
ob_cube.scale = (1.0, 1.0, -0.225)
ob_cube.lineart.crease_threshold = 0.0

# ---- collection membership
col_collection_1.objects.link(ob_empty)
col_collection_1.objects.link(ob_cube)

# ---- scene / render settings (as saved in the file)
scene.frame_start = 1; scene.frame_end = 250; scene.frame_set(3)
scene.render.engine = 'BLENDER_EEVEE_NEXT'
scene.render.resolution_percentage = 50
scene.render.dither_intensity = 0.0
scene.cycles.use_denoising = False
scene.cycles.samples = 128
scene.cycles.sampling_pattern = 'TABULATED_SOBOL'
scene.cycles.light_sampling_threshold = 0.0
scene.cycles.use_adaptive_sampling = False
scene.cycles.use_light_tree = False
scene.cycles.blur_glossy = 0.0
scene.cycles.sample_clamp_indirect = 0.0
scene.view_settings.view_transform = 'Standard'
bpy.context.view_layer.update()

# ---- added for rendering (the .blend has no active camera and no usable light): camera, sun
cam_auto = bpy.data.cameras.new('AutoCamera')
cam_auto.lens = 50.0
cam_auto.sensor_width = 36.0
cam_auto.clip_end = 1000.0
ob_auto_camera = bpy.data.objects.new('AutoCamera', cam_auto)
scene.collection.objects.link(ob_auto_camera)
ob_auto_camera.location = (13.6627, -15.6273, 10.1937)
ob_auto_camera.rotation_euler = (1.09748, -7.21219e-08, 0.694738)
scene.camera = ob_auto_camera
light_auto_sun = bpy.data.lights.new('AutoSun', 'SUN')
light_auto_sun.energy = 3.0
light_auto_sun.angle = 0.0523599
ob_auto_sun = bpy.data.objects.new('AutoSun', light_auto_sun)
scene.collection.objects.link(ob_auto_sun)
ob_auto_sun.rotation_euler = (0.872665, 0.174533, 0.523599)
bpy.context.view_layer.update()
